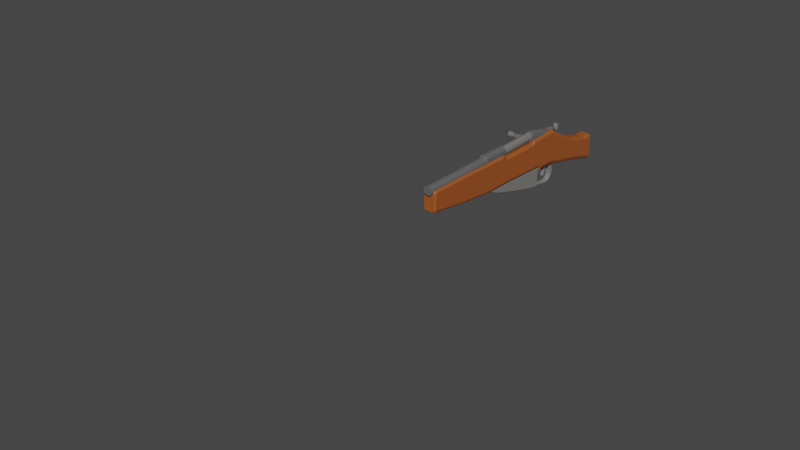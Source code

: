 # Source: MosinCutDown.blend  (saved by Blender 2.92.15; exported with 4.5.12 LTS)
import bpy
from mathutils import Matrix  # noqa: F401  (used for matrix-valued properties, if any)

bpy.ops.wm.read_factory_settings(use_empty=True)
scene = bpy.context.scene
scene.name = 'Scene'

# ---- collections
col_collection = bpy.data.collections.new('Collection'); scene.collection.children.link(col_collection)

# ---- materials (node trees are filled in below, after node groups)
mat_stock = bpy.data.materials.new('Stock')
mat_stock.use_transparent_shadow = False
mat_gaurd_and__magazine = bpy.data.materials.new('Gaurd and  Magazine')
mat_gaurd_and__magazine.use_transparent_shadow = False
mat_barrel = bpy.data.materials.new('Barrel')
mat_barrel.use_transparent_shadow = False
mat_material = bpy.data.materials.new('Material')
mat_material.use_transparent_shadow = False
mat_material_002 = bpy.data.materials.new('Material.002')
mat_material_002.use_transparent_shadow = False

# ---- material node trees
mat_stock.use_nodes = True; mat_stock.node_tree.nodes.clear()
_N = mat_stock.node_tree.nodes; _L = mat_stock.node_tree.links
n0 = _N.new('ShaderNodeBsdfPrincipled'); n0.name = 'Principled BSDF'; n0.location = (10, 300)
n0.distribution = 'GGX'
n0.subsurface_method = 'BURLEY'
n0.inputs[0].default_value = (0.3613, 0.09084, 0.01764, 1.0)
n0.inputs[3].default_value = 1.45
n0.inputs[27].default_value = (0.0, 0.0, 0.0, 1.0)
n0.inputs[28].default_value = 1.0
n1 = _N.new('ShaderNodeOutputMaterial'); n1.name = 'Material Output'; n1.location = (300, 300)
_L.new(n0.outputs[0], n1.inputs[0])
n1.is_active_output = True
mat_gaurd_and__magazine.use_nodes = True; mat_gaurd_and__magazine.node_tree.nodes.clear()
_N = mat_gaurd_and__magazine.node_tree.nodes; _L = mat_gaurd_and__magazine.node_tree.links
n0 = _N.new('ShaderNodeBsdfPrincipled'); n0.name = 'Principled BSDF'; n0.location = (10, 300)
n0.distribution = 'GGX'
n0.subsurface_method = 'BURLEY'
n0.inputs[0].default_value = (0.2159, 0.2086, 0.1912, 1.0)
n0.inputs[3].default_value = 1.45
n0.inputs[27].default_value = (0.0, 0.0, 0.0, 1.0)
n0.inputs[28].default_value = 1.0
n1 = _N.new('ShaderNodeOutputMaterial'); n1.name = 'Material Output'; n1.location = (300, 300)
_L.new(n0.outputs[0], n1.inputs[0])
n1.is_active_output = True
mat_barrel.use_nodes = True; mat_barrel.node_tree.nodes.clear()
_N = mat_barrel.node_tree.nodes; _L = mat_barrel.node_tree.links
n0 = _N.new('ShaderNodeBsdfPrincipled'); n0.name = 'Principled BSDF'; n0.location = (10, 300)
n0.distribution = 'GGX'
n0.subsurface_method = 'BURLEY'
n0.inputs[0].default_value = (0.1193, 0.1193, 0.1193, 1.0)
n0.inputs[3].default_value = 1.45
n0.inputs[27].default_value = (0.0, 0.0, 0.0, 1.0)
n0.inputs[28].default_value = 1.0
n1 = _N.new('ShaderNodeOutputMaterial'); n1.name = 'Material Output'; n1.location = (300, 300)
_L.new(n0.outputs[0], n1.inputs[0])
n1.is_active_output = True
mat_material.use_nodes = True; mat_material.node_tree.nodes.clear()
_N = mat_material.node_tree.nodes; _L = mat_material.node_tree.links
n0 = _N.new('ShaderNodeBsdfPrincipled'); n0.name = 'Principled BSDF'; n0.location = (10, 300)
n0.distribution = 'GGX'
n0.subsurface_method = 'BURLEY'
n0.inputs[0].default_value = (0.1845, 0.1811, 0.1682, 1.0)
n0.inputs[3].default_value = 1.45
n0.inputs[27].default_value = (0.0, 0.0, 0.0, 1.0)
n0.inputs[28].default_value = 1.0
n1 = _N.new('ShaderNodeOutputMaterial'); n1.name = 'Material Output'; n1.location = (300, 300)
_L.new(n0.outputs[0], n1.inputs[0])
n1.is_active_output = True
mat_material_002.use_nodes = True; mat_material_002.node_tree.nodes.clear()
_N = mat_material_002.node_tree.nodes; _L = mat_material_002.node_tree.links
n0 = _N.new('ShaderNodeBsdfPrincipled'); n0.name = 'Principled BSDF'; n0.location = (10, 300)
n0.distribution = 'GGX'
n0.subsurface_method = 'BURLEY'
n0.inputs[0].default_value = (0.1878, 0.1963, 0.2122, 1.0)
n0.inputs[3].default_value = 1.45
n0.inputs[27].default_value = (0.0, 0.0, 0.0, 1.0)
n0.inputs[28].default_value = 1.0
n1 = _N.new('ShaderNodeOutputMaterial'); n1.name = 'Material Output'; n1.location = (300, 300)
_L.new(n0.outputs[0], n1.inputs[0])
n1.is_active_output = True

# ---- world
world_world = bpy.data.worlds.new('World'); scene.world = world_world
world_world.use_nodes = True; world_world.node_tree.nodes.clear()
_N = world_world.node_tree.nodes; _L = world_world.node_tree.links
n0 = _N.new('ShaderNodeOutputWorld'); n0.name = 'World Output'; n0.location = (300, 300)
n1 = _N.new('ShaderNodeBackground'); n1.name = 'Background'; n1.location = (10, 300)
n1.inputs[0].default_value = (0.05088, 0.05088, 0.05088, 1.0)
_L.new(n1.outputs[0], n0.inputs[0])
n0.is_active_output = True
world_world.color = (0.05088, 0.05088, 0.05088)
world_world.use_sun_shadow = False
world_world.sun_shadow_jitter_overblur = 0.0

# ---- meshes
me_plane = bpy.data.meshes.new('Plane')
me_plane.from_pydata([(0.1711, 0.7839, 0.0), (-0.1126, 0.6055, 0.0), (-0.1126, 0.7839, 0.0), (-0.3281, 0.5825, 0.0), (-0.3281, 0.7786, 0.0), (-0.4902, 0.5814, 0.0), (-0.4902, 0.7778, 0.0), (-0.5251, 0.5814, 0.0), (-0.5251, 0.758, 0.0), (-0.8068, 0.5701, 0.0), (-0.8105, 0.758, 0.0), (-0.8315, 0.5689, 0.0), (-0.8315, 0.7733, 0.0), (-0.8913, 0.5659, 0.0), (-0.8913, 0.7733, 0.0), (-0.895, 0.5489, 0.0), (-0.925, 0.7733, 0.0), (-1.023, 0.5433, 0.0), (-1.032, 0.7733, 0.0), (-1.072, 0.5335, 0.0), (-1.066, 0.7529, 0.0), (-1.118, 0.5188, 0.0), (-1.118, 0.7242, 0.0), (-1.178, 0.5076, 0.0), (-1.178, 0.6941, 0.0), (-1.26, 0.4898, 0.0), (-1.26, 0.6518, 0.0), (-1.338, 0.4714, 0.0), (-1.338, 0.6297, 0.0), (-1.419, 0.4481, 0.0), (-1.419, 0.6051, 0.0), (-1.488, 0.426, 0.0), (-1.488, 0.6051, 0.0), (-1.043, 0.5143, 0.0), (-1.076, 0.5078, 0.0), (-1.053, 0.4895, 0.0), (-1.086, 0.483, 0.0), (-1.053, 0.458, 0.0), (-1.079, 0.4527, 0.0), (-1.048, 0.4399, 0.0), (-1.057, 0.4246, 0.0), (-1.021, 0.4281, 0.0), (-1.023, 0.4152, 0.0), (-0.9899, 0.4277, 0.0), (-0.9876, 0.4165, 0.0), (-0.9536, 0.4339, 0.0), (-0.9512, 0.422, 0.0), (-0.9195, 0.4437, 0.0), (-0.9166, 0.4294, 0.0), (-0.8946, 0.4549, 0.0), (-0.8846, 0.4369, 0.0), (-0.8847, 0.47, 0.0), (-0.842, 0.4384, 0.0), (-0.8862, 0.5294, 0.0), (-0.8847, 0.5007, 0.0), (-0.8903, 0.5424, 0.0), (-0.781, 0.4529, 0.0), (-0.6897, 0.4756, 0.0), (-0.602, 0.4994, 0.0), (-0.5247, 0.5214, 0.0), (-0.4814, 0.5343, 0.0), (-0.4289, 0.553, 0.0), (-0.1114, 0.811, 0.0), (-0.3762, 0.7784, 0.0), (-0.3695, 0.5822, 0.0), (-0.7143, 0.758, 0.0), (-0.7143, 0.5738, 0.0), (-0.6118, 0.5779, 0.0), (-0.6118, 0.758, 0.0), (-0.4332, 0.7781, 0.0), (-0.4299, 0.5818, 0.0), (-0.3292, 0.813, 0.0), (-0.333, 0.8232, 0.0), (-0.377, 0.8232, 0.0), (-0.4347, 0.8227, 0.0), (-0.491, 0.8232, 0.0), (-0.8116, 0.8247, 0.0), (-0.8482, 0.8221, 0.0), (-0.5242, 0.8232, 0.0), (-0.9488, 0.7985, 0.0), (2.246, 0.7362, 0.0), (-0.5251, 0.5814, 0.03082), (-0.4902, 0.5814, 0.03082), (-0.6118, 0.5779, 0.03082), (-0.8315, 0.5689, 0.03082), (-0.8068, 0.5701, 0.03082), (-0.8913, 0.5659, 0.03082), (-0.895, 0.5489, 0.03082), (-0.8847, 0.47, 0.03082), (-0.8862, 0.5294, 0.03082), (-0.8903, 0.5424, 0.03082), (-0.8847, 0.5007, 0.03082), (-0.4299, 0.5818, 0.03082), (-0.7143, 0.5738, 0.03082), (-0.1126, 0.7767, 0.0284), (-0.3281, 0.7786, 0.02911), (-0.4332, 0.7781, 0.02911), (-0.4902, 0.7778, 0.02911), (-0.5251, 0.7536, 0.02911), (-0.8105, 0.7536, 0.02821), (-0.8315, 0.7733, 0.02821), (-0.8913, 0.7733, 0.02821), (-0.925, 0.7733, 0.02821), (-0.3762, 0.7784, 0.02911), (0.1866, 0.811, 0.0), (0.1852, 0.7767, 0.0284), (-0.1125, 0.786, 0.02911), (-0.1118, 0.801, 0.02343), (-0.3288, 0.8029, 0.02342), (-0.3284, 0.7877, 0.02911), (-0.3338, 0.8005, 0.02911), (-0.3333, 0.8141, 0.02342), (-0.3768, 0.8141, 0.02344), (-0.3766, 0.8005, 0.02911), (-0.4344, 0.8136, 0.02345), (-0.434, 0.8, 0.02911), (-0.4908, 0.8141, 0.02345), (-0.4906, 0.8005, 0.02911), (-0.5245, 0.8005, 0.02911), (-0.5243, 0.8141, 0.02345), (0.1864, 0.801, 0.02343), (0.1868, 0.7861, 0.02911), (-0.1116, 0.8061, 0.01878), (-0.1114, 0.811, 0.008242), (-0.3292, 0.813, 0.008242), (-0.329, 0.8081, 0.01878), (-0.333, 0.8232, 0.008242), (-0.3332, 0.8188, 0.01878), (-0.377, 0.8232, 0.008242), (-0.3769, 0.8188, 0.01877), (-0.4347, 0.8227, 0.008242), (-0.4346, 0.8183, 0.01876), (-0.491, 0.8232, 0.008242), (-0.4909, 0.8188, 0.01876), (-0.5243, 0.8188, 0.01876), (-0.5242, 0.8232, 0.008242), (0.1866, 0.811, 0.008242), (0.1866, 0.8061, 0.01878), (-1.001, 0.7733, 0.02016), (-1.022, 0.7733, 0.01429), (-1.032, 0.7733, 0.00696), (-0.8116, 0.8247, 0.00696), (-0.8116, 0.8216, 0.01429), (-0.8115, 0.8158, 0.02017), (-0.8482, 0.8221, 0.00696), (-0.8487, 0.819, 0.01429), (-0.8496, 0.813, 0.02017), (-0.9488, 0.7985, 0.00696), (-0.9464, 0.7959, 0.01429), (-0.9417, 0.791, 0.02017), (-0.8846, 0.4369, 0.02589), (-0.8819, 0.4421, 0.03082), (-0.8946, 0.4549, 0.02589), (-0.8916, 0.4596, 0.03082), (-0.8416, 0.4435, 0.03082), (-0.842, 0.4384, 0.02589), (-0.781, 0.4529, 0.02589), (-0.782, 0.4577, 0.03082), (-0.6897, 0.4756, 0.02589), (-0.6909, 0.4804, 0.03082), (-0.602, 0.4994, 0.02589), (-0.6027, 0.5044, 0.03082), (-0.5247, 0.5214, 0.02589), (-0.5247, 0.5266, 0.03082), (-0.4814, 0.5343, 0.02589), (-0.4823, 0.5392, 0.03082), (-0.4289, 0.553, 0.02589), (-0.4291, 0.5581, 0.03082), (-0.3804, 0.5821, 0.03082), (-0.3695, 0.5822, 0.02589), (-1.027, 0.5425, 0.01616), (-1.023, 0.5433, 0.01186), (-1.047, 0.5135, 0.01616), (-1.043, 0.5143, 0.01186), (-1.057, 0.4887, 0.01616), (-1.053, 0.4895, 0.01186), (-1.057, 0.4572, 0.01616), (-1.053, 0.458, 0.01186), (-1.05, 0.4358, 0.01616), (-1.048, 0.4399, 0.01186), (-1.022, 0.4233, 0.01616), (-1.021, 0.4281, 0.01186), (-0.9889, 0.423, 0.01616), (-0.9899, 0.4277, 0.01186), (-0.9527, 0.4292, 0.01616), (-0.9536, 0.4339, 0.01186), (-0.9185, 0.4391, 0.01616), (-0.9195, 0.4437, 0.01186), (-0.8946, 0.4549, 0.01186), (-0.8924, 0.4509, 0.01616), (-1.069, 0.5341, 0.01616), (-1.073, 0.5084, 0.01616), (-1.083, 0.4835, 0.01616), (-1.076, 0.4533, 0.01616), (-1.056, 0.427, 0.01616), (-1.023, 0.4178, 0.01616), (-0.9881, 0.4192, 0.01616), (-0.9518, 0.4246, 0.01616), (-0.9171, 0.432, 0.01616), (-0.886, 0.4394, 0.01616), (-1.072, 0.5335, 0.0121), (-1.071, 0.5337, 0.01447), (-1.076, 0.5078, 0.0121), (-1.075, 0.508, 0.01447), (-1.086, 0.483, 0.0121), (-1.085, 0.4832, 0.01447), (-1.079, 0.4527, 0.0121), (-1.078, 0.4529, 0.01447), (-1.057, 0.4246, 0.0121), (-1.057, 0.4255, 0.01447), (-1.023, 0.4152, 0.0121), (-1.023, 0.4161, 0.01447), (-0.9876, 0.4165, 0.0121), (-0.9878, 0.4175, 0.01447), (-0.9512, 0.422, 0.0121), (-0.9514, 0.423, 0.01447), (-0.9166, 0.4294, 0.0121), (-0.9168, 0.4303, 0.01447), (-0.8851, 0.4378, 0.01447), (-0.8846, 0.4369, 0.0121), (-0.4902, 0.5814, 0.0291), (-0.5251, 0.5814, 0.0291), (-0.8068, 0.5701, 0.0291), (-0.6118, 0.5779, 0.0291), (-0.8315, 0.5689, 0.0291), (-0.8913, 0.5659, 0.0291), (-0.8944, 0.5515, 0.04378), (-0.4299, 0.5818, 0.0291), (-0.7143, 0.5738, 0.0291), (-0.1126, 0.6107, 0.03425), (-0.1126, 0.6055, 0.02182), (-0.3281, 0.5877, 0.03425), (-0.3281, 0.5825, 0.02182), (-0.3695, 0.5822, 0.02182), (-0.3697, 0.5874, 0.03425), (-0.3768, 0.5822, 0.0291), (-0.1126, 0.6261, 0.04378), (-0.1126, 0.6162, 0.03971), (-0.3281, 0.6031, 0.04378), (-0.3281, 0.5932, 0.03971), (-0.4902, 0.592, 0.03971), (-0.4902, 0.6019, 0.04378), (-0.3702, 0.6027, 0.04378), (-0.3699, 0.5928, 0.03971), (-0.5251, 0.6019, 0.04378), (-0.5251, 0.592, 0.03971), (-0.807, 0.5808, 0.03971), (-0.8072, 0.5906, 0.04378), (-0.6118, 0.5984, 0.04378), (-0.6118, 0.5885, 0.03971), (-0.8315, 0.5894, 0.04378), (-0.8315, 0.5796, 0.03971), (-0.8913, 0.5765, 0.03971), (-0.8913, 0.5864, 0.04378), (-0.8919, 0.5749, 0.04378), (-0.4302, 0.6023, 0.04378), (-0.43, 0.5924, 0.03971), (-0.7143, 0.5845, 0.03971), (-0.7143, 0.5943, 0.04378), (-0.1126, 0.7839, 0.03308), (-0.1126, 0.7725, 0.04378), (-0.3281, 0.7786, 0.03308), (-0.3281, 0.7673, 0.04378), (-0.4902, 0.7778, 0.03308), (-0.4902, 0.7664, 0.04378), (-0.433, 0.7667, 0.04378), (-0.4332, 0.7781, 0.03308), (-0.5251, 0.7421, 0.04378), (-0.5251, 0.758, 0.03308), (-0.3762, 0.7784, 0.03308), (-0.3758, 0.7671, 0.04378), (-0.8102, 0.7422, 0.04378), (-0.8105, 0.758, 0.03236), (-0.8188, 0.7614, 0.04378), (-0.7143, 0.7422, 0.04378), (-0.7143, 0.758, 0.03236), (-0.6118, 0.7422, 0.04378), (-0.6118, 0.758, 0.03236), (-0.5251, 0.758, 0.03308), (-0.5251, 0.7422, 0.04378), (-0.8231, 0.7654, 0.04378), (-0.8315, 0.7733, 0.02444), (-0.8315, 0.7676, 0.03777), (-0.8275, 0.7695, 0.03777), (-0.8913, 0.7733, 0.02444), (-0.8913, 0.7676, 0.03777), (-0.925, 0.7733, 0.02444), (-0.9242, 0.7676, 0.03777), (-1.032, 0.7733, 0.02444), (-1.032, 0.7676, 0.03777), (-1.066, 0.7529, 0.02444), (-1.066, 0.7468, 0.03777), (-1.118, 0.7242, 0.02444), (-1.118, 0.7183, 0.03777), (-1.178, 0.6941, 0.02444), (-1.178, 0.6882, 0.03777), (-1.26, 0.6518, 0.02444), (-1.26, 0.6459, 0.03777), (-1.338, 0.6297, 0.02444), (-1.338, 0.6238, 0.03777), (-1.419, 0.6051, 0.02444), (-1.419, 0.5993, 0.03777), (-1.488, 0.6051, 0.02444), (-1.488, 0.5994, 0.03777), (-0.8315, 0.7647, 0.04062), (-0.8315, 0.7568, 0.04378), (-0.8275, 0.7633, 0.04378), (-0.8913, 0.7647, 0.04062), (-0.8913, 0.7568, 0.04378), (-0.9238, 0.7647, 0.04062), (-0.9228, 0.7567, 0.04378), (-1.032, 0.7646, 0.04062), (-1.032, 0.7566, 0.04378), (-1.066, 0.7437, 0.04062), (-1.067, 0.7354, 0.04378), (-1.118, 0.7152, 0.04062), (-1.118, 0.707, 0.04378), (-1.178, 0.6851, 0.04062), (-1.178, 0.6769, 0.04378), (-1.26, 0.6428, 0.04062), (-1.26, 0.6347, 0.04378), (-1.338, 0.6208, 0.04062), (-1.338, 0.6128, 0.04378), (-1.419, 0.5964, 0.04062), (-1.419, 0.5883, 0.04378), (-1.488, 0.5964, 0.04062), (-1.488, 0.5884, 0.04378), (-0.9899, 0.7733, 0.02343), (-0.8114, 0.8129, 0.02332), (-0.8501, 0.8101, 0.02331), (-0.9394, 0.7885, 0.02343), (-0.9301, 0.7733, 0.02821), (-0.9705, 0.7733, 0.02583), (-0.8113, 0.8074, 0.02576), (-0.8112, 0.7959, 0.02821), (-0.8502, 0.8046, 0.02576), (-0.8499, 0.7931, 0.02821), (-0.9351, 0.7839, 0.02583), (-0.9261, 0.7745, 0.02821), (-0.895, 0.5489, 0.02949), (-0.8944, 0.5515, 0.04378), (-1.023, 0.5433, 0.02949), (-1.072, 0.5335, 0.02949), (-1.118, 0.5188, 0.02949), (-1.178, 0.5076, 0.02949), (-1.26, 0.4898, 0.02949), (-1.338, 0.4714, 0.02949), (-1.419, 0.4481, 0.02949), (-1.488, 0.426, 0.02949), (-0.8984, 0.574, 0.04378), (-0.896, 0.556, 0.03646), (-0.8948, 0.5533, 0.04378), (-1.024, 0.5685, 0.04378), (-1.023, 0.5504, 0.03646), (-1.071, 0.5592, 0.04378), (-1.072, 0.5408, 0.03646), (-1.118, 0.5442, 0.04378), (-1.118, 0.526, 0.03646), (-1.178, 0.5332, 0.04378), (-1.178, 0.5148, 0.03646), (-1.26, 0.5155, 0.04378), (-1.26, 0.4971, 0.03646), (-1.338, 0.4972, 0.04378), (-1.338, 0.4787, 0.03646), (-1.419, 0.474, 0.04378), (-1.419, 0.4554, 0.03646), (-1.488, 0.4521, 0.04378), (-1.488, 0.4334, 0.03646), (2.016, 0.7599, 0.01305), (2.016, 0.8156, 0.01425), (2.172, 0.856, 0.000333), (2.202, 0.855, 0.0003538), (-0.1126, 0.7683, 0.02531), (0.1852, 0.7683, 0.02531), (-0.1126, 0.7598, 0.0193), (0.1852, 0.7598, 0.0193), (-0.1126, 0.7561, 0.007973), (0.1852, 0.7561, 0.007973), (-0.1125, 0.7558, 9.203e-06), (0.1853, 0.7558, 9.203e-06), (-0.3286, 0.7953, 0.02627), (-0.1121, 0.7935, 0.02744), (-0.3336, 0.8073, 0.02627), (-0.3767, 0.8073, 0.02627), (-0.4342, 0.8068, 0.02628), (-0.4907, 0.8073, 0.02628), (-0.5244, 0.8073, 0.02628), (0.1866, 0.7936, 0.02744), (0.1672, 0.6468, 0.0), (0.1622, 0.644, -2.842e-14), (0.1672, 0.6516, 0.03308), (0.1622, 0.6492, 0.03425), (0.1622, 0.644, 0.02182), (0.1672, 0.6468, 0.02141), (0.1673, 0.6657, 0.04172), (0.1622, 0.6646, 0.04378), (0.1622, 0.6547, 0.03971), (0.1673, 0.6565, 0.03796), (0.1622, 0.7723, 0.04378), (0.1673, 0.7715, 0.04172), (0.1622, 0.7839, 0.03308), (0.1673, 0.7839, 0.03026), (0.1711, 0.6536, 0.0), (0.1694, 0.6493, 0.0), (0.1711, 0.6575, 0.02949), (0.1694, 0.6538, 0.03184), (0.1694, 0.6493, 0.02097), (0.1711, 0.6536, 0.02015), (0.1711, 0.6675, 0.03542), (0.1694, 0.6664, 0.03957), (0.1694, 0.6581, 0.03612), (0.1711, 0.6606, 0.03261), (0.1694, 0.7707, 0.03957), (0.1711, 0.7691, 0.03542), (0.1694, 0.7839, 0.02735), (0.1711, 0.7839, 0.0217)], [], [(241, 264, 267, 244), (344, 343, 357, 359), (129, 131, 114, 112), (16, 14, 101, 102), (255, 265, 264, 241), (25, 23, 344, 345), (236, 260, 262, 238), (343, 342, 355, 357), (231, 229, 237, 239), (242, 270, 265, 255), (291, 293, 315, 313), (267, 268, 278, 279), (342, 341, 353, 355), (0, 2, 259, 400, 401, 414, 415), (225, 224, 251, 252), (289, 291, 313, 311), (174, 192, 193, 176), (207, 209, 194, 193), (50, 49, 188, 189, 199, 218, 219), (178, 194, 195, 180), (213, 215, 197, 196), (211, 213, 196, 195), (182, 196, 197, 184), (172, 191, 192, 174), (217, 218, 199, 198), (228, 223, 249, 257), (81, 83, 161, 163), (64, 70, 92, 168, 169), (52, 56, 156, 155), (11, 13, 86, 84), (161, 83, 93, 159), (85, 84, 154, 157), (67, 66, 93, 83), (159, 93, 85, 157), (6, 69, 96, 97), (14, 12, 100, 101), (4, 2, 94, 95), (12, 10, 99, 100), (145, 148, 149, 146), (2, 4, 261, 259), (220, 227, 256, 240), (234, 231, 239, 243), (5, 70, 227, 220), (7, 5, 220, 221), (9, 66, 228, 222), (66, 67, 223, 228), (13, 11, 224, 225), (23, 21, 343, 344), (27, 25, 345, 346), (293, 295, 317, 315), (29, 27, 346, 347), (31, 29, 347, 348), (223, 221, 245, 249), (225, 252, 254, 226), (67, 7, 221, 223), (222, 228, 257, 246), (295, 297, 319, 317), (244, 267, 279, 276, 248), (345, 344, 359, 361), (63, 69, 266, 269), (297, 299, 321, 319), (6, 8, 268, 263), (346, 345, 361, 363), (287, 289, 311, 309), (299, 301, 323, 321), (11, 9, 222, 224), (347, 346, 363, 365), (285, 287, 309, 307), (238, 262, 270, 242), (301, 303, 325, 323), (248, 276, 274, 258), (227, 235, 234, 243, 256), (348, 347, 365, 367), (282, 285, 307, 304), (17, 15, 339, 341), (21, 19, 342, 343), (8, 68, 277, 278, 268), (33, 17, 171, 173), (35, 33, 173, 175), (37, 35, 175, 177), (39, 37, 177, 179), (43, 41, 181, 183), (45, 43, 183, 185), (47, 45, 185, 187), (49, 47, 187, 188), (184, 197, 198, 186), (205, 207, 193, 192), (215, 217, 198, 197), (203, 205, 192, 191), (180, 195, 196, 182), (41, 39, 179, 181), (176, 193, 194, 178), (186, 198, 199, 189), (209, 211, 195, 194), (60, 61, 166, 164), (92, 167, 168), (61, 64, 169, 166), (59, 60, 164, 162), (58, 59, 162, 160), (57, 58, 160, 158), (56, 57, 158, 156), (50, 52, 155, 150), (51, 49, 152, 153, 88), (7, 67, 83, 81), (82, 81, 163, 165), (55, 53, 89, 90), (167, 92, 82, 165), (70, 5, 82, 92), (13, 15, 87, 86), (53, 54, 91, 89), (9, 11, 84, 85), (84, 86, 87, 90, 89, 91, 88, 153, 151, 154), (54, 51, 88, 91), (66, 9, 85, 93), (15, 55, 90, 87), (5, 7, 81, 82), (62, 123, 136, 104), (78, 8, 98, 118, 386, 119, 134, 135), (133, 134, 119, 116), (127, 129, 112, 111), (337, 335, 329, 330), (142, 145, 146, 143), (131, 133, 116, 114), (8, 6, 97, 98), (74, 75, 132, 130), (79, 18, 140, 147), (75, 78, 135, 132), (69, 63, 103, 96), (330, 329, 146, 149), (125, 127, 111, 108), (63, 4, 95, 103), (71, 72, 126, 124), (72, 73, 128, 126), (95, 94, 106, 109), (113, 103, 95, 109, 110), (73, 74, 130, 128), (115, 96, 103, 113), (97, 96, 115, 117), (117, 118, 98, 97), (106, 94, 105, 121), (107, 120, 137, 122), (380, 381, 107, 108), (382, 380, 108, 111), (383, 382, 111, 112), (384, 383, 112, 114), (385, 384, 114, 116), (386, 385, 116, 119), (381, 387, 120, 107), (122, 125, 108, 107), (123, 124, 125, 122), (124, 126, 127, 125), (126, 128, 129, 127), (128, 130, 131, 129), (130, 132, 133, 131), (132, 135, 134, 133), (136, 123, 122, 137), (62, 71, 124, 123), (76, 77, 144, 141), (77, 79, 147, 144), (329, 328, 143, 146), (138, 149, 148, 139), (141, 144, 145, 142), (336, 100, 99, 334), (144, 147, 148, 145), (336, 101, 100), (335, 333, 328, 329), (147, 140, 139, 148), (327, 330, 149, 138), (151, 153, 152, 150), (155, 156, 157, 154), (150, 155, 154, 151), (156, 158, 159, 157), (158, 160, 161, 159), (160, 162, 163, 161), (162, 164, 165, 163), (164, 166, 167, 165), (166, 169, 168, 167), (49, 50, 150, 152), (173, 171, 170, 172), (175, 173, 172, 174), (177, 175, 174, 176), (179, 177, 176, 178), (181, 179, 178, 180), (183, 181, 180, 182), (185, 183, 182, 184), (187, 185, 184, 186), (188, 187, 186, 189), (17, 19, 200, 201, 190, 170, 171), (19, 34, 202, 200), (34, 36, 204, 202), (36, 38, 206, 204), (38, 40, 208, 206), (40, 42, 210, 208), (42, 44, 212, 210), (44, 46, 214, 212), (46, 48, 216, 214), (48, 50, 219, 216), (170, 190, 191, 172), (200, 202, 203, 201), (202, 204, 205, 203), (204, 206, 207, 205), (206, 208, 209, 207), (208, 210, 211, 209), (210, 212, 213, 211), (212, 214, 215, 213), (214, 216, 217, 215), (216, 219, 218, 217), (201, 203, 191, 190), (4, 63, 269, 261), (19, 17, 341, 342), (390, 393, 406, 405), (3, 1, 230, 232), (64, 3, 232, 233), (69, 6, 263, 266), (65, 10, 272, 275), (10, 12, 281, 283, 280, 273, 272), (70, 64, 233, 235, 227), (224, 222, 246, 251), (68, 65, 275, 277), (221, 220, 240, 245), (233, 234, 235), (230, 392, 391, 229), (232, 230, 229, 231), (233, 232, 231, 234), (252, 253, 254), (395, 236, 237, 396), (236, 238, 239, 237), (238, 242, 243, 239), (241, 244, 245, 240), (244, 248, 249, 245), (247, 250, 251, 246), (250, 253, 252, 251), (242, 255, 256, 243), (258, 247, 246, 257), (248, 258, 257, 249), (255, 241, 240, 256), (259, 261, 262, 260), (266, 263, 264, 265), (263, 268, 267, 264), (261, 269, 270, 262), (269, 266, 265, 270), (271, 272, 273), (275, 272, 271, 274), (277, 275, 274, 276), (276, 279, 278, 277), (258, 274, 271, 247), (226, 254, 253, 308, 310, 349, 351, 340), (12, 14, 284, 281), (14, 16, 286, 284), (16, 18, 288, 286), (18, 20, 290, 288), (20, 22, 292, 290), (22, 24, 294, 292), (24, 26, 296, 294), (26, 28, 298, 296), (28, 30, 300, 298), (30, 32, 302, 300), (247, 271, 273, 280, 306, 305, 250), (281, 282, 283), (281, 284, 285, 282), (284, 286, 287, 285), (286, 288, 289, 287), (288, 290, 291, 289), (290, 292, 293, 291), (292, 294, 295, 293), (294, 296, 297, 295), (296, 298, 299, 297), (298, 300, 301, 299), (300, 302, 303, 301), (250, 305, 308, 253), (304, 305, 306), (308, 305, 304, 307), (310, 308, 307, 309), (312, 310, 309, 311), (314, 312, 311, 313), (316, 314, 313, 315), (318, 316, 315, 317), (320, 318, 317, 319), (322, 320, 319, 321), (324, 322, 321, 323), (326, 324, 323, 325), (283, 282, 304, 306, 280), (10, 76, 141, 142, 143, 328, 333, 334, 99), (338, 102, 101, 336), (338, 331, 102), (332, 337, 330, 327), (336, 334, 333, 335), (338, 336, 335, 337), (331, 338, 337, 332), (18, 16, 102, 331, 332, 327, 138, 139, 140), (341, 339, 350, 353), (349, 310, 312, 352), (352, 312, 314, 354), (354, 314, 316, 356), (356, 316, 318, 358), (358, 318, 320, 360), (360, 320, 322, 362), (362, 322, 324, 364), (364, 324, 326, 366), (15, 13, 225, 226, 340, 339), (349, 350, 351), (349, 352, 353, 350), (352, 354, 355, 353), (354, 356, 357, 355), (356, 358, 359, 357), (358, 360, 361, 359), (360, 362, 363, 361), (362, 364, 365, 363), (364, 366, 367, 365), (31, 348, 367, 366, 326, 325, 303, 302, 32), (351, 350, 339, 340), (412, 414, 401, 399), (105, 94, 372, 373), (373, 372, 374, 375), (375, 374, 376, 377), (377, 376, 378, 379), (106, 121, 387, 381), (118, 117, 385, 386), (117, 115, 384, 385), (115, 113, 383, 384), (113, 110, 382, 383), (110, 109, 380, 382), (109, 106, 381, 380), (387, 121, 105, 373, 375, 377, 379, 104, 136, 137, 120), (229, 391, 396, 237), (394, 397, 410, 409), (395, 398, 260, 236), (397, 390, 405, 410), (400, 259, 260, 398), (399, 394, 409, 412), (407, 402, 0, 415, 413, 408, 411, 404), (391, 392, 393, 390), (392, 389, 388, 393), (395, 396, 397, 394), (396, 391, 390, 397), (400, 398, 399, 401), (398, 395, 394, 399), (1, 389, 392, 230), (407, 404, 405, 406), (402, 407, 406, 403), (411, 408, 409, 410), (404, 411, 410, 405), (413, 415, 414, 412), (408, 413, 412, 409), (393, 388, 403, 406)])
me_plane.polygons.foreach_set('material_index', [0, 0, 2, 0, 0, 0, 0, 0, 0, 0, 0, 0, 0, 0, 0, 0, 1, 1, 0, 1, 1, 1, 1, 1, 1, 0, 1, 0, 1, 0, 1, 1, 0, 1, 0, 0, 0, 0, 2, 0, 0, 0, 0, 0, 0, 0, 0, 0, 0, 0, 0, 0, 0, 0, 0, 0, 0, 0, 0, 0, 0, 0, 0, 0, 0, 0, 0, 0, 0, 0, 0, 0, 0, 0, 0, 0, 0, 1, 1, 1, 1, 1, 1, 1, 1, 1, 1, 1, 1, 1, 1, 1, 1, 1, 1, 1, 1, 1, 1, 1, 1, 1, 1, 0, 1, 1, 1, 0, 0, 1, 0, 1, 1, 0, 1, 0, 2, 2, 2, 2, 2, 2, 2, 2, 2, 2, 2, 0, 2, 2, 0, 2, 2, 2, 2, 2, 2, 2, 2, 2, 2, 2, 2, 2, 2, 2, 2, 2, 2, 2, 2, 2, 2, 2, 2, 2, 2, 2, 2, 2, 2, 2, 2, 2, 2, 2, 2, 2, 1, 1, 1, 1, 1, 1, 1, 1, 1, 1, 1, 1, 1, 1, 1, 1, 1, 1, 1, 0, 1, 1, 1, 1, 1, 1, 1, 1, 1, 1, 1, 1, 1, 1, 1, 1, 1, 1, 1, 1, 0, 0, 0, 0, 0, 0, 0, 0, 0, 0, 0, 0, 0, 0, 0, 0, 0, 0, 0, 0, 0, 0, 0, 0, 0, 0, 0, 0, 0, 0, 0, 0, 0, 0, 0, 0, 0, 0, 0, 0, 0, 0, 0, 0, 0, 0, 0, 0, 0, 0, 0, 0, 0, 0, 0, 0, 0, 0, 0, 0, 0, 0, 0, 0, 0, 0, 0, 0, 0, 0, 0, 0, 0, 0, 2, 2, 2, 2, 2, 2, 2, 0, 0, 0, 0, 0, 0, 0, 0, 0, 0, 0, 0, 0, 0, 0, 0, 0, 0, 0, 0, 0, 0, 0, 2, 2, 2, 2, 2, 2, 2, 2, 2, 2, 2, 2, 0, 0, 0, 0, 0, 0, 0, 0, 0, 0, 0, 0, 0, 0, 0, 0, 0, 0, 0, 0, 0])
_uv = me_plane.uv_layers.new(name='UVMap')
_uv.uv.foreach_set('vector', [0.0, 0.1044, 0.0, 0.942, 0.0, 0.9335, 0.0, 0.119, 0.0, 0.0, 0.0, 0.0, 0.0, 0.03505, 0.0, 0.03871, 0.0, 0.09793, 0.0, 0.0982, 0.0, 0.2032, 0.0, 0.2022, 0.0, 1.0, 0.0, 1.0, 0.0, 1.0, 0.0, 1.0, 0.0, 0.1044, 0.0, 0.9423, 0.0, 0.942, 0.0, 0.1044, 0.0, 0.0, 0.0, 0.0, 0.0, 0.0, 0.0, 0.0, 0.0, 0.1151, 0.0, 0.9358, 0.0, 0.9421, 0.0, 0.1047, 0.0, 0.0, 0.0, 0.0, 0.0, 0.03304, 0.0, 0.03505, 0.0, 0.02636, 0.0, 0.02899, 0.0, 0.05972, 0.0, 0.05429, 0.0, 0.1045, 0.0, 0.9423, 0.0, 0.9423, 0.0, 0.1044, 0.0, 0.0, 0.0, 0.0, 0.0, 0.0, 0.0, 0.0, 0.0, 1.0, 0.0, 1.0, 0.0, 1.0, 0.0, 1.0, 0.0, 0.0, 0.0, 0.0, 0.0, 0.03101, 0.0, 0.03304, 0.0, 1.0, 0.0, 1.0, 0.0, 1.0, 0.0, 1.0, 0.0, 1.0, 0.0, 1.0, 0.0, 1.0, 0.0, 0.0, 0.0, 0.0, 0.0, 0.05199, 0.0, 0.05122, 0.0, 0.0, 0.0, 0.0, 0.0, 0.0, 0.0, 0.0, 0.0, 0.0, 0.0, 0.0, 0.0, 0.0, 0.0, 0.0, 0.0, 0.0, 0.0, 0.0, 0.0, 0.0, 0.0, 0.0, 0.0, 0.0, 0.0, 0.0, 0.0, 0.0, 0.0, 0.0, 0.0, 0.0, 0.0, 0.0, 0.0, 0.0, 0.0, 0.0, 0.0, 0.0, 0.0, 0.0, 0.0, 0.0, 0.0, 0.0, 0.0, 0.0, 0.0, 0.0, 0.0, 0.0, 0.0, 0.0, 0.0, 0.0, 0.0, 0.0, 0.0, 0.0, 0.0, 0.0, 0.0, 0.0, 0.0, 0.0, 0.0, 0.0, 0.0, 0.0, 0.0, 0.0, 0.0, 0.0, 0.0, 0.0, 0.0, 0.0, 0.0, 0.0, 0.0, 0.0, 0.0, 0.0, 0.0, 0.0, 0.0, 0.0, 0.0, 0.06049, 0.0, 0.0591, 0.0, 0.0, 0.0, 0.0, 0.0, 0.0, 0.0, 0.0, 0.0, 0.0, 0.0, 0.0, 0.0, 0.0, 0.0, 0.0, 0.0, 0.0, 0.0, 0.0, 0.0, 0.0, 0.0, 0.0, 0.0, 0.0, 0.0, 0.0, 0.0, 0.0, 0.0, 0.0, 0.0, 0.0, 0.0, 0.0, 0.0, 0.0, 0.0, 0.0, 0.0, 0.0, 0.0, 0.0, 0.0, 0.0, 0.0, 0.0, 0.0, 0.0, 0.0, 0.0, 0.0, 0.0, 0.0, 0.0, 0.0, 0.0, 0.0, 0.0, 0.0, 0.0, 0.0, 0.0, 0.0, 0.0, 0.0, 1.0, 0.0, 1.0, 0.0, 1.0, 0.0, 1.0, 0.0, 1.0, 0.0, 1.0, 0.0, 1.0, 0.0, 1.0, 0.0, 1.0, 0.0, 1.0, 0.0, 1.0, 0.0, 1.0, 0.0, 1.0, 0.0, 1.0, 0.0, 1.0, 0.0, 1.0, 0.0, 0.08251, 0.0, 0.1012, 0.0, 0.2971, 0.0, 0.2422, 0.0, 1.0, 0.0, 1.0, 0.0, 1.0, 0.0, 1.0, 0.0, 0.0, 0.0, 0.0, 0.0, 0.05417, 0.0, 0.05413, 0.0, 0.02633, 0.0, 0.02636, 0.0, 0.05429, 0.0, 0.05422, 0.0, 0.0, 0.0, 0.0, 0.0, 0.0, 0.0, 0.0, 0.0, 0.0, 0.0, 0.0, 0.0, 0.0, 0.0, 0.0, 0.0, 0.0, 0.0, 0.0, 0.0, 0.0, 0.0, 0.0, 0.0, 0.0, 0.0, 0.0, 0.0, 0.0, 0.0, 0.0, 0.0, 0.0, 0.0, 0.0, 0.0, 0.0, 0.0, 0.0, 0.0, 0.0, 0.0, 0.0, 0.0, 0.0, 0.0, 0.0, 0.0, 0.0, 0.0, 0.0, 0.0, 0.0, 0.0, 0.0, 0.0, 0.0, 0.0, 0.0, 0.0, 0.0, 0.0, 0.0, 0.0, 0.0, 0.0, 0.0, 0.0, 0.0, 0.0, 0.0, 0.0, 0.0, 0.0, 0.0, 0.0, 0.0, 0.0, 0.0, 0.0, 0.0, 0.0, 0.0, 0.0, 0.06171, 0.0, 0.06049, 0.0, 0.0, 0.0, 0.0, 0.0, 0.0, 0.0, 0.0, 0.0, 0.0, 0.0, 0.0, 0.0, 0.0, 0.0, 0.0, 0.0, 0.0, 0.0, 0.0, 0.0, 0.0591, 0.0, 0.05787, 0.0, 0.0, 0.0, 0.0, 0.0, 0.0, 0.0, 0.0, 0.0, 0.119, 0.0, 0.9335, 0.0, 0.9337, 0.0, 0.935, 0.0, 0.1166, 0.0, 0.0, 0.0, 0.0, 0.0, 0.03871, 0.0, 0.04474, 0.0, 1.0, 0.0, 1.0, 0.0, 1.0, 0.0, 1.0, 0.0, 0.0, 0.0, 0.0, 0.0, 0.0, 0.0, 0.0, 0.0, 1.0, 0.0, 1.0, 0.0, 1.0, 0.0, 1.0, 0.0, 0.0, 0.0, 0.0, 0.0, 0.04474, 0.0, 0.04599, 0.0, 0.9745, 0.0, 0.975, 0.0, 0.9621, 0.0, 0.9614, 0.0, 0.0, 0.0, 0.0, 0.0, 0.0, 0.0, 0.0, 0.0, 0.0, 0.0, 0.0, 0.0, 0.0, 0.0, 0.0, 0.0, 0.0, 0.0, 0.0, 0.0, 0.046, 0.0, 0.04662, 0.0, 0.9725, 0.0, 0.9745, 0.0, 0.9614, 0.0, 0.9584, 0.0, 0.1047, 0.0, 0.9421, 0.0, 0.9423, 0.0, 0.1045, 0.0, 0.0, 0.0, 0.0, 0.0, 0.0, 0.0, 0.0, 0.0, 0.1166, 0.0, 0.935, 0.0, 0.9365, 0.0, 0.114, 0.0, 0.0, 0.0, 0.0, 0.0, 0.02633, 0.0, 0.05422, 0.0, 0.05417, 0.0, 0.0, 0.0, 0.0, 0.0, 0.04662, 0.0, 0.04112, 0.0, 0.9721, 0.0, 0.9725, 0.0, 0.9584, 0.0, 0.9578, 0.0, 0.0, 0.0, 0.0, 0.0, 0.0, 0.0, 0.0, 0.0, 0.0, 0.0, 0.0, 0.0, 0.0, 0.0, 0.0, 0.0, 0.0, 0.0, 0.0, 0.0, 0.0, 0.0, 0.0, 0.0, 0.0, 0.0, 0.0, 0.0, 0.0, 0.0, 0.0, 0.0, 0.0, 0.0, 0.0, 0.0, 0.0, 0.0, 0.0, 0.0, 0.0, 0.0, 0.0, 0.0, 0.0, 0.0, 0.0, 0.0, 0.0, 0.0, 0.0, 0.0, 0.0, 0.0, 0.0, 0.0, 0.0, 0.0, 0.0, 0.0, 0.0, 0.0, 0.0, 0.0, 0.0, 0.0, 0.0, 0.0, 0.0, 0.0, 0.0, 0.0, 0.0, 0.0, 0.0, 0.0, 0.0, 0.0, 0.0, 0.0, 0.0, 0.0, 0.0, 0.0, 0.0, 0.0, 0.0, 0.0, 0.0, 0.0, 0.0, 0.0, 0.0, 0.0, 0.0, 0.0, 0.0, 0.0, 0.0, 0.0, 0.0, 0.0, 0.0, 0.0, 0.0, 0.0, 0.0, 0.0, 0.0, 0.0, 0.0, 0.0, 0.0, 0.0, 0.0, 0.0, 0.0, 0.0, 0.0, 0.0, 0.0, 0.0, 0.0, 0.0, 0.0, 0.0, 0.0, 0.0, 0.0, 0.0, 0.0, 0.0, 0.0, 0.0, 0.0, 0.0, 0.0, 0.0, 0.0, 0.0, 0.0, 0.0, 0.0, 0.0, 0.0, 0.0, 0.0, 0.0, 0.0, 0.0, 0.0, 0.0, 0.0, 0.0, 0.0, 0.0, 0.0, 0.0, 0.0, 0.0, 0.0, 0.0, 0.0, 0.0, 0.0, 0.0, 0.0, 0.0, 0.0, 0.0, 0.0, 0.0, 0.0, 0.0, 0.0, 0.0, 0.0, 0.0, 0.0, 0.0, 0.0, 0.0, 0.0, 0.0, 0.0, 0.0, 0.0, 0.0, 0.0, 0.0, 0.0, 0.0, 0.0, 0.0, 0.0, 0.0, 0.0, 0.0, 0.0, 0.0, 0.0, 0.0, 0.0, 0.0, 0.0, 0.0, 0.0, 0.0, 0.0, 0.0, 0.0, 0.0, 0.0, 0.0, 0.0, 0.0, 0.0, 0.0, 0.0, 0.0, 0.0, 0.0, 0.0, 0.0, 0.0, 0.0, 0.0, 0.0, 0.0, 0.0, 0.0, 0.0, 0.0, 0.0, 0.0, 0.0, 0.0, 0.0, 0.0, 0.0, 0.0, 0.0, 0.0, 0.0, 0.0, 0.0, 0.0, 0.0, 0.0, 0.0, 0.0, 0.0, 0.0, 0.0, 0.0, 0.0, 0.0, 0.0, 0.0, 0.0, 0.0, 0.0, 0.0, 0.0, 0.0, 0.0, 0.0, 0.0, 0.0, 0.0, 0.0, 0.0, 0.0, 0.0, 0.0, 0.0, 0.0, 0.0, 0.0, 0.0, 0.0, 0.0, 0.0, 0.0, 0.0, 0.0, 0.0, 0.0, 0.0, 0.0, 0.0, 0.0, 0.0, 0.0, 0.0, 0.0, 0.0, 0.0, 0.0, 0.0, 0.0, 0.0, 0.0, 0.0, 0.0, 0.0, 0.0, 0.0, 0.0, 0.0, 0.0, 0.0, 0.0, 0.0, 0.0, 0.0, 0.0, 0.0, 0.0, 0.0, 0.0, 0.0, 0.0, 0.0, 0.0, 0.0, 0.0, 0.0, 0.0, 0.0, 0.0, 0.0, 0.0, 0.0, 0.0, 0.0, 0.0, 0.0, 0.0, 0.0, 0.0, 0.0, 0.0, 0.0, 0.0, 0.0, 0.0, 0.0, 0.0, 0.0, 0.0, 0.0, 0.0, 0.0, 0.0, 0.0, 0.0, 0.0, 0.0, 0.0, 0.0, 0.0, 0.0, 0.0, 0.0, 0.0, 0.0, 0.0, 0.0, 0.0, 0.0, 0.0, 0.0, 0.0, 0.09632, 0.0, 0.06284, 0.0, 0.1303, 0.0, 0.1996, 0.0, 0.2454, 0.0, 0.09793, 0.0, 0.2022, 0.0, 0.5045, 0.0, 0.5771, 0.0, 0.4516, 0.0, 0.3183, 0.0, 0.3962, 0.0, 0.04607, 0.0, 0.07503, 0.0, 0.2202, 0.0, 0.1352, 0.0, 0.0982, 0.0, 0.09632, 0.0, 0.1996, 0.0, 0.2032, 0.0, 1.0, 0.0, 1.0, 0.0, 1.0, 0.0, 1.0, 0.0, 0.0, 0.0, 0.0, 0.0, 0.0, 0.0, 0.0, 0.0, 0.0, 0.0, 0.0, 0.0, 0.0, 0.0, 0.0, 0.0, 0.0, 0.0, 0.0, 0.0, 0.0, 0.0, 0.0, 0.0, 1.0, 0.0, 1.0, 0.0, 1.0, 0.0, 1.0, 0.0, 0.3962, 0.0, 0.3183, 0.0, 0.2422, 0.0, 0.2971, 0.0, 0.0, 0.0, 0.0, 0.0, 0.0, 0.0, 0.0, 0.0, 1.0, 0.0, 1.0, 0.0, 1.0, 0.0, 1.0, 0.0, 0.0, 0.0, 0.0, 0.0, 0.0, 0.0, 0.0, 0.0, 0.0, 0.0, 0.0, 0.0, 0.0, 0.0, 0.0, 0.0, 1.0, 0.0, 1.0, 0.0, 1.0, 0.0, 1.0, 0.0, 0.5062, 0.0, 1.0, 0.0, 1.0, 0.0, 1.0, 0.0, 0.8989, 0.0, 0.0, 0.0, 0.0, 0.0, 0.0, 0.0, 0.0, 0.0, 0.5084, 0.0, 1.0, 0.0, 1.0, 0.0, 0.5062, 0.0, 1.0, 0.0, 1.0, 0.0, 0.5084, 0.0, 0.4991, 0.0, 0.4991, 0.0, 0.3257, 0.0, 1.0, 0.0, 1.0, 0.0, 1.0, 0.0, 1.0, 0.0, 1.0, 0.0, 1.0, 0.0, 0.0, 0.0, 0.0, 0.0, 0.0, 0.0, 0.0, 0.0, 0.0, 0.0, 0.0, 0.0, 0.0, 0.0, 0.0, 0.0, 0.0, 0.0, 0.0, 0.0, 0.0, 0.0, 0.0, 0.0, 0.3542, 0.0, 0.7017, 0.0, 0.5045, 0.0, 0.2022, 0.0, 0.3558, 0.0, 0.3542, 0.0, 0.2022, 0.0, 0.2032, 0.0, 0.3494, 0.0, 0.3558, 0.0, 0.2032, 0.0, 0.1996, 0.0, 0.228, 0.0, 0.3494, 0.0, 0.1996, 0.0, 0.1303, 0.0, 0.0, 0.0, 0.0, 0.0, 0.0, 0.0, 0.0, 0.0, 0.0, 0.0, 0.0, 0.0, 0.0, 0.0, 0.0, 0.0, 0.0, 0.0, 0.0, 0.0, 0.0, 0.0, 0.0, 0.0, 0.0, 0.0, 0.0, 0.0, 0.0, 0.0, 0.0, 0.0, 0.0, 0.0, 0.0, 0.0, 0.09793, 0.0, 0.2454, 0.0, 0.0, 0.0, 0.0, 0.0, 0.0982, 0.0, 0.09793, 0.0, 0.0, 0.0, 0.0, 0.0, 0.09632, 0.0, 0.0982, 0.0, 0.0, 0.0, 0.0, 0.0, 0.06284, 0.0, 0.09632, 0.0, 0.0, 0.0, 0.0, 0.0, 0.0, 0.0, 0.0, 0.0, 0.0, 0.0, 0.0, 0.0, 0.0, 0.0, 0.0, 0.0, 0.0, 0.0, 0.0, 0.0, 0.0, 0.0, 0.0, 0.0, 0.0, 0.0, 0.0, 0.0, 0.0, 0.0, 0.0, 0.0, 0.2933, 0.0, 0.1788, 0.0, 0.1352, 0.0, 0.2202, 0.0, 0.0, 0.0, 0.0, 0.0, 0.0, 0.0, 0.0, 0.0, 0.0, 0.0, 0.0, 0.0, 0.07503, 0.0, 0.04607, 0.0, 0.6731, 0.0, 1.0, 0.0, 1.0, 0.0, 0.419, 0.0, 0.0, 0.0, 0.0, 0.0, 0.1012, 0.0, 0.08251, 0.0, 0.6186, 0.0, 1.0, 0.0, 1.0, 0.0, 0.4184, 0.0, 0.2576, 0.0, 0.1788, 0.0, 0.2933, 0.0, 0.0, 0.0, 0.0, 0.0, 0.0, 0.0, 0.0, 0.0, 0.0, 0.0, 0.0, 0.0, 0.0, 0.0, 0.0, 0.0, 0.0, 0.0, 0.0, 0.0, 0.0, 0.0, 0.0, 0.0, 0.0, 0.0, 0.0, 0.0, 0.0, 0.0, 0.0, 0.0, 0.0, 0.0, 0.0, 0.0, 0.0, 0.0, 0.0, 0.0, 0.0, 0.0, 0.0, 0.0, 0.0, 0.0, 0.0, 0.0, 0.0, 0.0, 0.0, 0.0, 0.0, 0.0, 0.0, 0.0, 0.0, 0.0, 0.0, 0.0, 0.0, 0.0, 0.0, 0.0, 0.0, 0.0, 0.0, 0.0, 0.0, 0.0, 0.0, 0.0, 0.0, 0.0, 0.0, 0.0, 0.0, 0.0, 0.0, 0.0, 0.0, 0.0, 0.0, 0.0, 0.0, 0.0, 0.0, 0.0, 0.0, 0.0, 0.0, 0.0, 0.0, 0.0, 0.0, 0.0, 0.0, 0.0, 0.0, 0.0, 0.0, 0.0, 0.0, 0.0, 0.0, 0.0, 0.0, 0.0, 0.0, 0.0, 0.0, 0.0, 0.0, 0.0, 0.0, 0.0, 0.0, 0.0, 0.0, 0.0, 0.0, 0.0, 0.0, 0.0, 0.0, 0.0, 0.0, 0.0, 0.0, 0.0, 0.0, 0.0, 0.0, 0.0, 0.0, 0.0, 0.0, 0.0, 0.0, 0.0, 0.0, 0.0, 0.0, 0.0, 0.0, 0.0, 0.0, 0.0, 0.0, 0.0, 0.0, 0.0, 0.0, 0.0, 0.0, 0.0, 0.0, 0.0, 0.0, 0.0, 0.0, 0.0, 0.0, 0.0, 0.0, 0.0, 0.0, 0.0, 0.0, 0.0, 0.0, 0.0, 0.0, 0.0, 0.0, 0.0, 0.0, 0.0, 0.0, 0.0, 0.0, 0.0, 0.0, 0.0, 0.0, 0.0, 0.0, 0.0, 0.0, 0.0, 0.0, 0.0, 0.0, 0.0, 0.0, 0.0, 0.0, 0.0, 0.0, 0.0, 0.0, 0.0, 0.0, 0.0, 0.0, 0.0, 0.0, 0.0, 0.0, 0.0, 0.0, 0.0, 0.0, 0.0, 0.0, 0.0, 0.0, 0.0, 0.0, 0.0, 0.0, 0.0, 0.0, 0.0, 0.0, 0.0, 0.0, 0.0, 0.0, 0.0, 0.0, 0.0, 0.0, 0.0, 0.0, 0.0, 0.0, 0.0, 0.0, 0.0, 0.0, 0.0, 0.0, 0.0, 0.0, 0.0, 0.0, 0.0, 0.0, 0.0, 0.0, 0.0, 0.0, 0.0, 0.0, 0.0, 0.0, 0.0, 0.0, 0.0, 0.0, 0.0, 0.0, 0.0, 0.0, 0.0, 0.0, 0.0, 0.0, 0.0, 0.0, 0.0, 0.0, 0.0, 0.0, 0.0, 0.0, 0.0, 0.0, 0.0, 0.0, 0.0, 0.0, 0.0, 0.0, 0.0, 0.0, 0.0, 0.0, 0.0, 0.0, 0.0, 0.0, 0.0, 0.0, 0.0, 0.0, 0.0, 0.0, 0.0, 0.0, 0.0, 0.0, 0.0, 0.0, 0.0, 0.0, 0.0, 0.0, 0.0, 0.0, 0.0, 0.0, 0.0, 0.0, 0.0, 0.0, 0.0, 0.0, 0.0, 0.0, 0.0, 0.0, 0.0, 0.0, 0.0, 0.0, 0.0, 0.0, 0.0, 0.0, 0.0, 0.0, 0.0, 0.0, 0.0, 0.0, 0.0, 0.0, 0.0, 0.0, 0.0, 1.0, 0.0, 1.0, 0.0, 1.0, 0.0, 1.0, 0.0, 0.0, 0.0, 0.0, 0.0, 0.0, 0.0, 0.0, 0.0, 0.04967, 0.0, 0.0147, 0.0, 0.03055, 0.0, 0.0631, 0.0, 0.0, 0.0, 0.0, 0.0, 0.0, 0.0, 0.0, 0.0, 0.0, 0.0, 0.0, 0.0, 0.0, 0.0, 0.0, 0.0, 1.0, 0.0, 1.0, 0.0, 1.0, 0.0, 1.0, 0.0, 0.0, 0.0, 0.0, 0.0, 0.0, 0.0, 0.0, 0.0, 1.0, 0.0, 1.0, 0.0, 1.0, 0.0, 1.0, 0.0, 1.0, 0.0, 1.0, 0.0, 1.0, 0.0, 0.0, 0.0, 0.0, 0.0, 0.0, 0.0, 0.0, 0.0, 0.0, 0.0, 0.0, 0.0, 0.0, 0.0, 0.05787, 0.0, 0.05199, 0.0, 0.0, 0.0, 0.0, 0.0, 0.0, 0.0, 0.0, 0.0, 0.0, 0.0, 0.0, 0.0, 0.05413, 0.0, 0.06171, 0.0, 0.0, 0.0, 0.0, 0.0, 0.0, 0.0, 0.0, 0.0, 0.0, 0.0, 0.03705, 0.0, 0.02899, 0.0, 0.0, 0.0, 0.0, 0.0, 0.02899, 0.0, 0.02636, 0.0, 0.0, 0.0, 0.0, 0.0, 0.02636, 0.0, 0.02633, 0.0, 0.05699, 0.0, 0.09875, 0.0, 0.05692, 0.0, 0.1472, 0.0, 0.1151, 0.0, 0.05972, 0.0, 0.07634, 0.0, 0.1151, 0.0, 0.1047, 0.0, 0.05429, 0.0, 0.05972, 0.0, 0.1047, 0.0, 0.1045, 0.0, 0.05422, 0.0, 0.05429, 0.0, 0.1044, 0.0, 0.119, 0.0, 0.06171, 0.0, 0.05413, 0.0, 0.119, 0.0, 0.1166, 0.0, 0.06049, 0.0, 0.06171, 0.0, 0.1116, 0.0, 0.1002, 0.0, 0.05199, 0.0, 0.05787, 0.0, 0.1002, 0.0, 0.09875, 0.0, 0.05122, 0.0, 0.05199, 0.0, 0.1045, 0.0, 0.1044, 0.0, 0.05417, 0.0, 0.05422, 0.0, 0.114, 0.0, 0.1116, 0.0, 0.05787, 0.0, 0.0591, 0.0, 0.1166, 0.0, 0.114, 0.0, 0.0591, 0.0, 0.06049, 0.0, 0.1044, 0.0, 0.1044, 0.0, 0.05413, 0.0, 0.05417, 0.0, 1.0, 0.0, 1.0, 0.0, 0.9421, 0.0, 0.9358, 0.0, 1.0, 0.0, 1.0, 0.0, 0.942, 0.0, 0.9423, 0.0, 1.0, 0.0, 1.0, 0.0, 0.9335, 0.0, 0.942, 0.0, 1.0, 0.0, 1.0, 0.0, 0.9423, 0.0, 0.9421, 0.0, 1.0, 0.0, 1.0, 0.0, 0.9423, 0.0, 0.9423, 0.0, 0.9377, 0.0, 1.0, 0.0, 1.0, 0.0, 1.0, 0.0, 1.0, 0.0, 0.9377, 0.0, 0.9365, 0.0, 1.0, 0.0, 1.0, 0.0, 0.9365, 0.0, 0.935, 0.0, 0.935, 0.0, 0.9337, 0.0, 1.0, 0.0, 1.0, 0.0, 0.114, 0.0, 0.9365, 0.0, 0.9377, 0.0, 0.1116, 0.0, 0.0, 0.0, 0.05692, 0.0, 0.09875, 0.0, 0.9204, 0.0, 0.9262, 0.0, 0.1119, 0.0, 0.009799, 0.0, 0.0, 0.0, 1.0, 0.0, 1.0, 0.0, 1.0, 0.0, 1.0, 0.0, 1.0, 0.0, 1.0, 0.0, 1.0, 0.0, 1.0, 0.0, 1.0, 0.0, 1.0, 0.0, 1.0, 0.0, 1.0, 0.0, 0.0, 0.0, 0.0, 0.0, 0.0, 0.0, 0.0, 0.0, 0.0, 0.0, 0.0, 0.0, 0.0, 0.0, 0.0, 0.0, 0.0, 0.0, 0.0, 0.0, 0.0, 0.0, 0.0, 0.0, 0.0, 0.0, 0.0, 0.0, 0.0, 0.0, 0.0, 0.0, 0.0, 0.0, 0.0, 0.0, 0.0, 0.0, 0.0, 0.0, 0.0, 0.0, 0.0, 0.0, 0.0, 0.0, 0.0, 0.0, 0.0, 0.0, 0.0, 0.0, 0.0, 0.0, 0.0, 0.0, 0.1116, 0.0, 0.9377, 0.0, 1.0, 0.0, 1.0, 0.0, 0.9698, 0.0, 0.9193, 0.0, 0.1002, 0.0, 1.0, 0.0, 1.0, 0.0, 1.0, 0.0, 1.0, 0.0, 1.0, 0.0, 0.9725, 0.0, 0.9721, 0.0, 1.0, 0.0, 1.0, 0.0, 0.9745, 0.0, 0.9725, 0.0, 1.0, 0.0, 1.0, 0.0, 0.975, 0.0, 0.9745, 0.0, 0.0, 0.0, 0.0, 0.0, 0.0, 0.0, 0.0, 0.0, 0.0, 0.0, 0.0, 0.0, 0.0, 0.0, 0.0, 0.0, 0.0, 0.0, 0.0, 0.0, 0.0, 0.0, 0.0, 0.0, 0.0, 0.0, 0.0, 0.0, 0.0, 0.0, 0.0, 0.0, 0.0, 0.0, 0.0, 0.0, 0.0, 0.0, 0.0, 0.0, 0.0, 0.0, 0.0, 0.0, 0.0, 0.0, 0.0, 0.0, 0.0, 0.0, 0.0, 0.0, 0.0, 0.0, 0.0, 0.0, 0.1002, 0.0, 0.9193, 0.0, 0.9204, 0.0, 0.09875, 0.0, 0.9578, 0.0, 0.9418, 0.0, 0.9467, 0.0, 0.9204, 0.0, 0.9193, 0.0, 0.9578, 0.0, 0.9584, 0.0, 0.9262, 0.0, 0.9204, 0.0, 0.9584, 0.0, 0.9614, 0.0, 0.9275, 0.0, 0.9262, 0.0, 0.9614, 0.0, 0.9621, 0.0, 0.0, 0.0, 0.0, 0.0, 0.0, 0.0, 0.0, 0.0, 0.0, 0.0, 0.0, 0.0, 0.0, 0.0, 0.0, 0.0, 0.0, 0.0, 0.0, 0.0, 0.0, 0.0, 0.0, 0.0, 0.0, 0.0, 0.0, 0.0, 0.0, 0.0, 0.0, 0.0, 0.0, 0.0, 0.0, 0.0, 0.0, 0.0, 0.0, 0.0, 0.0, 0.0, 0.0, 0.0, 0.0, 0.0, 0.0, 0.0, 0.0, 0.0, 0.0, 0.0, 0.0, 0.0, 0.0, 0.0, 1.0, 0.0, 1.0, 0.0, 1.0, 0.0, 1.0, 0.0, 1.0, 0.0, 0.0, 0.0, 0.0, 0.0, 0.0, 0.0, 0.0, 0.0, 0.0, 0.0, 0.0, 0.0, 0.0, 0.0, 0.0, 0.0, 0.0, 0.0, 0.9526, 0.0, 1.0, 0.0, 1.0, 0.0, 0.7082, 0.0, 0.9526, 0.0, 1.0, 0.0, 1.0, 0.0, 0.0, 0.0, 0.0, 0.0, 0.0, 0.0, 0.0, 0.0, 0.6731, 0.0, 0.419, 0.0, 0.2576, 0.0, 0.4184, 0.0, 0.9526, 0.0, 0.7082, 0.0, 0.4516, 0.0, 0.5771, 0.0, 0.0, 0.0, 0.0, 0.0, 0.0, 0.0, 0.0, 0.0, 1.0, 0.0, 1.0, 0.0, 1.0, 0.0, 1.0, 0.0, 1.0, 0.0, 1.0, 0.0, 1.0, 0.0, 1.0, 0.0, 1.0, 0.0, 0.0, 0.0, 0.0, 0.0, 0.03162, 0.0, 0.03101, 0.0, 0.1119, 0.0, 0.9262, 0.0, 0.9275, 0.0, 0.1097, 0.0, 0.1097, 0.0, 0.9275, 0.0, 0.9203, 0.0, 0.1169, 0.0, 0.1169, 0.0, 0.9203, 0.0, 0.9161, 0.0, 0.124, 0.0, 0.124, 0.0, 0.9161, 0.0, 0.9079, 0.0, 0.137, 0.0, 0.137, 0.0, 0.9079, 0.0, 0.8948, 0.0, 0.1583, 0.0, 0.1583, 0.0, 0.8948, 0.0, 0.8931, 0.0, 0.1628, 0.0, 0.1628, 0.0, 0.8931, 0.0, 0.893, 0.0, 0.165, 0.0, 0.165, 0.0, 0.893, 0.0, 0.9066, 0.0, 0.1455, 0.0, 0.0, 0.0, 0.0, 0.0, 0.0, 0.0, 0.0, 0.0, 0.0, 0.0, 0.0, 0.0, 0.1119, 0.0, 0.03212, 0.0, 0.009799, 0.0, 0.1119, 0.0, 0.1097, 0.0, 0.03101, 0.0, 0.03162, 0.0, 0.1097, 0.0, 0.1169, 0.0, 0.03304, 0.0, 0.03101, 0.0, 0.1169, 0.0, 0.124, 0.0, 0.03505, 0.0, 0.03304, 0.0, 0.124, 0.0, 0.137, 0.0, 0.03871, 0.0, 0.03505, 0.0, 0.137, 0.0, 0.1583, 0.0, 0.04474, 0.0, 0.03871, 0.0, 0.1583, 0.0, 0.1628, 0.0, 0.04599, 0.0, 0.04474, 0.0, 0.1628, 0.0, 0.165, 0.0, 0.04662, 0.0, 0.046, 0.0, 0.165, 0.0, 0.1455, 0.0, 0.04112, 0.0, 0.04662, 0.0, 0.0, 0.0, 0.0, 0.0, 0.04112, 0.0, 0.1455, 0.0, 0.9066, 0.0, 0.0, 0.0, 0.0, 0.0, 0.0, 0.0, 0.0, 0.0, 0.009799, 0.0, 0.03162, 0.0, 0.0, 0.0, 0.0, 0.0, 0.9046, 0.0, 1.0, 0.0, 1.0, 0.0, 0.9107, 0.0, 1.0, 0.0, 1.0, 0.0, 1.0, 0.0, 1.0, 0.0, 1.0, 0.0, 1.0, 0.0, 1.0, 0.0, 1.0, 0.0, 1.0, 0.0, 1.0, 0.0, 1.0, 0.0, 1.0, 0.0, 1.0, 0.0, 1.0, 0.0, 1.0, 0.0, 1.0, 0.0, 0.0, 0.0, 0.0, 0.0, 0.0, 0.0, 0.0, 0.0, 0.3257, 0.0, 0.4991, 0.0, 0.3494, 0.0, 0.228, 0.0, 0.4991, 0.0, 0.5084, 0.0, 0.3558, 0.0, 0.3494, 0.0, 0.5084, 0.0, 0.5062, 0.0, 0.3542, 0.0, 0.3558, 0.0, 0.5062, 0.0, 0.8989, 0.0, 0.7017, 0.0, 0.3542, 0.0, 0.0, 0.0, 0.0, 0.0, 0.0, 0.0, 0.0, 0.0, 0.0, 0.0, 0.0, 0.0, 0.0, 0.0, 0.0, 0.0, 0.0, 0.0, 0.0, 0.0, 1.0, 0.0, 1.0, 0.0, 1.0, 0.0, 1.0, 0.0, 1.0, 0.0, 0.0, 0.0, 0.0, 0.0, 0.0, 0.0, 0.0, 0.0, 0.02899, 0.0, 0.03705, 0.0, 0.07634, 0.0, 0.05972, 0.0, 0.1507, 0.0, 0.085, 0.0, 0.09398, 0.0, 0.154, 0.0, 0.1472, 0.0, 0.9169, 0.0, 0.9358, 0.0, 0.1151, 0.0, 0.085, 0.0, 0.04967, 0.0, 0.0631, 0.0, 0.09398, 0.0, 1.0, 0.0, 1.0, 0.0, 0.9358, 0.0, 0.9169, 0.0, 0.9107, 0.0, 0.1507, 0.0, 0.154, 0.0, 0.9046, 0.0, 0.0603, 0.0, 0.0603, 0.0, 1.0, 0.0, 1.0, 0.0, 0.8927, 0.0, 0.1602, 0.0, 0.1109, 0.0, 0.08836, 0.0, 0.03705, 0.0, 0.0, 0.0, 0.0147, 0.0, 0.04967, 0.0, 0.0, 0.0, 0.0, 0.0, 0.01468, 0.0, 0.0147, 0.0, 0.1472, 0.0, 0.07634, 0.0, 0.085, 0.0, 0.1507, 0.0, 0.07634, 0.0, 0.03705, 0.0, 0.04967, 0.0, 0.085, 0.0, 1.0, 0.0, 0.9169, 0.0, 0.9107, 0.0, 1.0, 0.0, 0.9169, 0.0, 0.1472, 0.0, 0.1507, 0.0, 0.9107, 0.0, 0.0, 0.0, 0.0, 0.0, 0.0, 0.0, 0.0, 0.0, 0.0603, 0.0, 0.08836, 0.0, 0.0631, 0.0, 0.03055, 0.0, 0.0603, 0.0, 0.0603, 0.0, 0.03055, 0.0, 0.03056, 0.0, 0.1109, 0.0, 0.1602, 0.0, 0.154, 0.0, 0.09398, 0.0, 0.08836, 0.0, 0.1109, 0.0, 0.09398, 0.0, 0.0631, 0.0, 0.8927, 0.0, 1.0, 0.0, 1.0, 0.0, 0.9046, 0.0, 0.1602, 0.0, 0.8927, 0.0, 0.9046, 0.0, 0.154, 0.0, 0.0147, 0.0, 0.01468, 0.0, 0.03056, 0.0, 0.03055])
me_plane.materials.append(mat_stock)
me_plane.materials.append(mat_gaurd_and__magazine)
me_plane.materials.append(mat_barrel)
me_plane.use_remesh_fix_poles = True
me_plane.use_remesh_preserve_attributes = False
me_plane.use_mirror_vertex_groups = False
me_plane.update()
me_cube = bpy.data.meshes.new('Cube')
me_cube.from_pydata([(0.01296, -0.009352, 0.3926), (0.01296, 0.009352, 0.3926), (0.0405, 0.009352, 0.3926), (0.0405, -0.009352, 0.3926), (0.005395, 0.009827, 0.161), (0.03434, 0.009827, 0.161), (0.03434, -0.009827, 0.161), (0.005395, -0.009827, 0.161), (-0.02078, -0.01919, 0.1472), (-0.02078, 0.01919, 0.1472), (0.02699, -0.01435, 0.1522), (0.02699, 0.01435, 0.1522), (-0.01118, -0.02441, -0.1489), (-0.02398, -0.01911, -0.1489), (-0.02799, -0.01509, -0.1489), (-0.03329, -0.002299, -0.1489), (-0.03332, -0.002299, 0.1418), (-0.02802, -0.01509, 0.1418), (-0.02765, -0.01404, 0.1443), (-0.024, -0.01911, 0.1418), (-0.01121, -0.02441, 0.1418), (-0.0207, -0.01939, 0.147), (-0.03329, 0.002299, -0.1489), (-0.02799, 0.01509, -0.1489), (-0.02398, 0.01911, -0.1489), (-0.01118, 0.02441, -0.1489), (-0.01121, 0.02441, 0.1418), (-0.024, 0.01911, 0.1418), (-0.0207, 0.01939, 0.147), (-0.02802, 0.01509, 0.1418), (-0.03332, 0.002299, 0.1418), (-0.02765, 0.01404, 0.1443), (0.0251, -0.002299, -0.1489), (0.0198, -0.01509, -0.1489), (0.01578, -0.01911, -0.1489), (0.002992, -0.02441, -0.1489), (0.002965, -0.02441, 0.1418), (0.01576, -0.01911, 0.1418), (0.01609, -0.02098, 0.1454), (0.01977, -0.01509, 0.1418), (0.02507, -0.002299, 0.1418), (0.02632, -0.01275, 0.1486), (0.002992, 0.02441, -0.1489), (0.01578, 0.01911, -0.1489), (0.0198, 0.01509, -0.1489), (0.0251, 0.002299, -0.1489), (0.02507, 0.002299, 0.1418), (0.01977, 0.01509, 0.1418), (0.02632, 0.01275, 0.1486), (0.01576, 0.01911, 0.1418), (0.002965, 0.02441, 0.1418), (0.01609, 0.02098, 0.1454), (0.03224, 0.003613, 0.4083), (0.02159, 0.003613, 0.4083), (0.02159, -0.003613, 0.4083), (0.03224, -0.003613, 0.4083), (0.0216, -0.003349, 0.4321), (0.03146, -0.003349, 0.432), (0.03146, 0.003349, 0.432), (0.0216, 0.003349, 0.4321), (0.008904, -0.01202, 0.4395), (0.04435, -0.01204, 0.4395), (0.04435, 0.01204, 0.4395), (0.008904, 0.01202, 0.4395), (0.03861, -0.01538, 0.452), (0.04414, -0.0131, 0.452), (0.04692, -0.01033, 0.452), (0.04921, -0.004815, 0.452), (0.04921, 0.004815, 0.452), (0.04692, 0.01033, 0.452), (0.04414, 0.0131, 0.452), (0.03861, 0.01538, 0.452), (0.01446, 0.01538, 0.452), (0.008941, 0.0131, 0.452), (0.006172, 0.01033, 0.452), (0.003886, 0.004815, 0.452), (0.003886, -0.004815, 0.452), (0.006172, -0.01033, 0.452), (0.008941, -0.0131, 0.452), (0.01446, -0.01538, 0.452), (0.01385, -0.01587, 0.4421), (0.008325, -0.01358, 0.4421), (0.009504, -0.01337, 0.4404), (0.005556, -0.01081, 0.4421), (0.00327, -0.005295, 0.4421), (0.005817, -0.01011, 0.4409), (0.05001, -0.005295, 0.4421), (0.04772, -0.01081, 0.4421), (0.04746, -0.01011, 0.4409), (0.04494, -0.01358, 0.4421), (0.03941, -0.01587, 0.4421), (0.04376, -0.01337, 0.4404), (0.03941, 0.01587, 0.4421), (0.04494, 0.01358, 0.4421), (0.04376, 0.01337, 0.4404), (0.04772, 0.01081, 0.4421), (0.05001, 0.005296, 0.4421), (0.04746, 0.01011, 0.4409), (0.00327, 0.005296, 0.4421), (0.005556, 0.01081, 0.4421), (0.005817, 0.01011, 0.4409), (0.008325, 0.01358, 0.4421), (0.01385, 0.01587, 0.4421), (0.009504, 0.01337, 0.4404), (-0.01121, -0.02441, 0.1273), (-0.024, -0.01911, 0.1273), (-0.03332, -0.002299, 0.1273), (-0.02802, -0.01509, 0.1273), (-0.01121, 0.02441, 0.1273), (-0.024, 0.01911, 0.1273), (-0.03332, 0.002299, 0.1273), (-0.02802, 0.01509, 0.1273), (0.02507, 0.002299, 0.1273), (0.01977, 0.01509, 0.1273), (0.002966, 0.02441, 0.1273), (0.01576, 0.01911, 0.1273), (0.002966, -0.02441, 0.1273), (0.01576, -0.01911, 0.1273), (0.02507, -0.002299, 0.1273), (0.01977, -0.01509, 0.1273), (-0.024, -0.01911, 0.08759), (-0.03331, -0.002299, 0.08759), (-0.01121, 0.02441, 0.08759), (-0.02802, 0.01509, 0.08759), (0.02508, 0.002299, 0.08759), (0.01576, 0.01911, 0.08759), (0.00297, -0.02441, 0.08759), (0.01978, -0.01509, 0.08759), (-0.01121, -0.02441, 0.08759), (-0.02802, -0.01509, 0.08759), (-0.024, 0.01911, 0.08759), (-0.03331, 0.002299, 0.08759), (0.01978, 0.01509, 0.08759), (0.00297, 0.02441, 0.08759), (0.01576, -0.01911, 0.08759), (0.02508, -0.002299, 0.08759), (-0.0185, 0.02301, 0.09308), (-0.01851, 0.02301, 0.1218), (0.00101, 0.02685, 0.09308), (0.001008, 0.02685, 0.1218), (0.01026, 0.02301, 0.1218), (-0.009251, 0.02685, 0.1218), (-0.009248, 0.02685, 0.09308), (0.01027, 0.02301, 0.09308), (-0.01523, 0.02698, 0.09635), (-0.01523, 0.02698, 0.1185), (-0.0001576, 0.02995, 0.09635), (-0.0001597, 0.02995, 0.1185), (0.006989, 0.02698, 0.1185), (-0.008083, 0.02995, 0.1185), (-0.00808, 0.02995, 0.09635), (0.006991, 0.02698, 0.09635), (-0.01523, 0.0314, 0.09635), (-0.01523, 0.0314, 0.1185), (-0.0001576, 0.03147, 0.09635), (-0.0001597, 0.03147, 0.1185), (0.006989, 0.0314, 0.1185), (-0.008083, 0.03147, 0.1185), (-0.00808, 0.03147, 0.09635), (0.006991, 0.0314, 0.09635), (-0.01289, 0.05797, 0.1162), (-0.007246, 0.05803, 0.1162), (-0.0009956, 0.05803, 0.1162), (-0.000994, 0.05803, 0.09869), (-0.01288, 0.05797, 0.09869), (-0.007245, 0.05803, 0.09869), (0.004646, 0.05797, 0.09869), (0.004644, 0.05797, 0.1162), (-0.0005309, 0.04514, 0.09739), (-0.007707, 0.04514, 0.09739), (0.005944, 0.04508, 0.09739), (-0.007709, 0.04514, 0.1175), (0.005942, 0.04508, 0.1175), (-0.0005328, 0.04514, 0.1175), (-0.01418, 0.04508, 0.1175), (-0.01418, 0.04508, 0.09739), (-0.006461, 0.08423, 0.114), (-0.00178, 0.08423, 0.114), (-0.00646, 0.08423, 0.1009), (-0.001779, 0.08423, 0.1009), (0.002444, 0.08419, 0.114), (0.002445, 0.08419, 0.1009), (-0.01068, 0.08419, 0.1009), (-0.01069, 0.08419, 0.114), (-0.007201, 0.09563, 0.1161), (-0.001041, 0.09563, 0.1161), (-0.0072, 0.09563, 0.09882), (-0.001039, 0.09563, 0.09882), (0.004518, 0.09558, 0.1161), (0.00452, 0.09558, 0.09882), (-0.01276, 0.09558, 0.09882), (-0.01276, 0.09558, 0.1161), (-0.01033, 0.09775, 0.1248), (0.002087, 0.09775, 0.1248), (-0.01033, 0.09775, 0.09005), (0.00209, 0.09775, 0.09005), (-0.01033, 0.1193, 0.1248), (0.002087, 0.1193, 0.1248), (-0.01033, 0.1193, 0.09005), (0.00209, 0.1193, 0.09005), (-0.006977, 0.1219, 0.1154), (-0.001265, 0.1219, 0.1154), (-0.006975, 0.1219, 0.09944), (-0.001263, 0.1219, 0.09944), (0.003889, 0.1219, 0.1154), (0.003891, 0.1219, 0.09944), (-0.01213, 0.1219, 0.09944), (-0.01213, 0.1219, 0.1154), (0.006642, 0.09608, 0.1182), (0.006645, 0.09608, 0.09669), (-0.01488, 0.09608, 0.09669), (-0.01489, 0.09608, 0.1182), (0.006681, 0.1211, 0.1182), (0.006683, 0.1211, 0.09666), (-0.01492, 0.1211, 0.09666), (-0.01492, 0.1211, 0.1182), (0.01329, 0.09764, 0.1119), (0.01088, 0.09767, 0.1177), (0.01024, 0.09692, 0.1166), (0.006172, 0.09771, 0.1224), (0.002087, 0.09775, 0.1248), (0.005084, 0.09697, 0.1218), (0.00209, 0.09775, 0.09005), (0.006175, 0.09771, 0.09246), (0.005087, 0.09697, 0.0931), (0.01088, 0.09767, 0.09717), (0.01329, 0.09764, 0.103), (0.01024, 0.09692, 0.09825), (-0.02153, 0.09764, 0.103), (-0.01912, 0.09767, 0.09717), (-0.01848, 0.09692, 0.09826), (-0.01441, 0.09771, 0.09246), (-0.01033, 0.09775, 0.09005), (-0.01332, 0.09697, 0.0931), (-0.01033, 0.09775, 0.1248), (-0.01442, 0.09771, 0.1224), (-0.01333, 0.09697, 0.1218), (-0.01912, 0.09767, 0.1177), (-0.02153, 0.09764, 0.1119), (-0.01848, 0.09692, 0.1166), (0.002087, 0.1193, 0.1248), (0.006172, 0.1193, 0.1224), (0.0051, 0.1201, 0.1218), (0.01088, 0.1192, 0.1177), (0.01329, 0.1192, 0.1119), (0.01028, 0.1201, 0.1166), (0.01329, 0.1192, 0.103), (0.01088, 0.1192, 0.09717), (0.01028, 0.1201, 0.09825), (0.006175, 0.1193, 0.09246), (0.00209, 0.1193, 0.09005), (0.005103, 0.1201, 0.09308), (-0.01033, 0.1193, 0.09005), (-0.01441, 0.1193, 0.09246), (-0.01334, 0.1201, 0.09308), (-0.01912, 0.1192, 0.09717), (-0.02153, 0.1192, 0.103), (-0.01852, 0.1201, 0.09825), (-0.02153, 0.1192, 0.1119), (-0.01912, 0.1192, 0.1177), (-0.01852, 0.1201, 0.1166), (-0.01442, 0.1193, 0.1224), (-0.01033, 0.1193, 0.1248), (-0.01334, 0.1201, 0.1218)], [], [(106, 16, 30, 110), (134, 34, 33, 127), (132, 44, 43, 125), (8, 21, 20, 36, 38, 10, 6, 7), (18, 17, 19, 21, 8), (5, 4, 1, 2), (88, 87, 89, 91, 61), (6, 5, 2, 3), (4, 7, 0, 1), (7, 6, 3, 0), (28, 27, 29, 31, 9), (130, 24, 23, 123), (38, 37, 39, 41, 10), (9, 31, 30, 16, 18, 8, 7, 4), (11, 51, 50, 26, 28, 9, 4, 5), (10, 41, 40, 46, 48, 11, 5, 6), (68, 69, 70, 71, 72, 73, 74, 75, 76, 77, 78, 79, 64, 65, 66, 67), (116, 36, 20, 104), (108, 26, 50, 114), (48, 47, 49, 51, 11), (112, 46, 40, 118), (105, 19, 17, 107), (16, 17, 18), (19, 20, 21), (26, 27, 28), (29, 30, 31), (36, 37, 38), (39, 40, 41), (46, 47, 48), (49, 50, 51), (104, 20, 19, 105), (121, 15, 14, 129), (122, 25, 24, 130), (110, 30, 29, 111), (124, 45, 44, 132), (114, 50, 49, 115), (126, 35, 34, 134), (118, 40, 39, 119), (22, 23, 24, 25, 42, 43, 44, 45, 32, 33, 34, 35, 12, 13, 14, 15), (73, 101, 99, 74), (81, 78, 77, 83), (86, 96, 68, 67), (3, 2, 52, 55), (2, 1, 53, 52), (0, 3, 55, 54), (1, 0, 54, 53), (55, 52, 58, 57), (52, 53, 59, 58), (54, 55, 57, 56), (53, 54, 56, 59), (100, 99, 101, 103, 63), (94, 93, 95, 97, 62), (59, 56, 60, 85, 84, 98, 100, 63), (56, 57, 61, 91, 90, 80, 82, 60), (57, 58, 62, 97, 96, 86, 88, 61), (58, 59, 63, 103, 102, 92, 94, 62), (82, 81, 83, 85, 60), (80, 90, 64, 79), (92, 102, 72, 71), (98, 84, 76, 75), (69, 95, 93, 70), (80, 81, 82), (83, 84, 85), (86, 87, 88), (89, 90, 91), (92, 93, 94), (95, 96, 97), (98, 99, 100), (101, 102, 103), (80, 79, 78, 81), (76, 84, 83, 77), (86, 67, 66, 87), (64, 90, 89, 65), (68, 96, 95, 69), (92, 71, 70, 93), (72, 102, 101, 73), (98, 75, 74, 99), (87, 66, 65, 89), (135, 118, 119, 127), (36, 116, 117, 37), (109, 108, 141, 137), (46, 112, 113, 47), (131, 110, 111, 123), (26, 108, 109, 27), (16, 106, 107, 17), (128, 104, 105, 120), (120, 105, 107, 129), (124, 112, 118, 135), (130, 109, 137, 136), (126, 116, 104, 128), (27, 109, 111, 29), (47, 113, 115, 49), (37, 117, 119, 39), (121, 106, 110, 131), (15, 121, 131, 22), (35, 126, 128, 12), (25, 122, 133, 42), (45, 124, 135, 32), (13, 120, 129, 14), (12, 128, 120, 13), (22, 131, 123, 23), (42, 133, 125, 43), (32, 135, 127, 33), (116, 126, 134, 117), (112, 124, 132, 113), (114, 115, 140, 139), (106, 121, 129, 107), (109, 130, 123, 111), (113, 132, 125, 115), (117, 134, 127, 119), (137, 141, 149, 145), (138, 142, 150, 146), (142, 136, 144, 150), (133, 122, 142, 138), (122, 130, 136, 142), (115, 125, 143, 140), (108, 114, 139, 141), (125, 133, 138, 143), (144, 145, 153, 152), (147, 148, 156, 155), (149, 147, 155, 157), (143, 138, 146, 151), (140, 143, 151, 148), (141, 139, 147, 149), (139, 140, 148, 147), (136, 137, 145, 144), (156, 159, 170, 172), (175, 174, 160, 164), (154, 158, 169, 168), (150, 144, 152, 158), (146, 150, 158, 154), (145, 149, 157, 153), (151, 146, 154, 159), (148, 151, 159, 156), (152, 153, 174, 175), (171, 173, 162, 161), (155, 156, 172, 173), (173, 172, 167, 162), (169, 175, 164, 165), (153, 157, 171, 174), (166, 163, 179, 181), (159, 154, 168, 170), (157, 155, 173, 171), (170, 168, 163, 166), (168, 169, 165, 163), (158, 152, 175, 169), (174, 171, 161, 160), (172, 170, 166, 167), (182, 183, 191, 190), (163, 165, 178, 179), (161, 162, 177, 176), (165, 164, 182, 178), (167, 166, 181, 180), (162, 167, 180, 177), (164, 160, 183, 182), (160, 161, 176, 183), (236, 235, 237, 239, 211), (178, 182, 190, 186), (180, 181, 189, 188), (176, 177, 185, 184), (177, 180, 188, 185), (183, 176, 184, 191), (181, 179, 187, 189), (179, 178, 186, 187), (189, 187, 195, 222, 224, 209), (187, 186, 194, 195), (191, 184, 192, 234, 236, 211), (190, 191, 211, 239, 238, 228, 230, 210), (224, 223, 225, 227, 209), (184, 185, 193, 192), (185, 188, 208, 221, 220, 193), (248, 247, 249, 251, 213), (260, 259, 261, 263, 215), (242, 241, 243, 245, 212), (230, 229, 231, 233, 210), (195, 194, 198, 199), (186, 190, 210, 233, 232, 194), (194, 232, 252, 198), (193, 220, 240, 197), (192, 193, 197, 196), (206, 207, 200, 201, 204, 205, 203, 202), (212, 245, 244, 246, 248, 213, 205, 204), (196, 197, 201, 200), (254, 253, 255, 257, 214), (214, 257, 256, 258, 260, 215, 207, 206), (199, 198, 202, 203), (217, 243, 241, 219), (247, 225, 223, 249), (253, 231, 229, 255), (259, 237, 235, 261), (197, 240, 242, 212, 204, 201), (213, 251, 250, 199, 203, 205), (198, 252, 254, 214, 206, 202), (215, 263, 262, 196, 200, 207), (216, 226, 246, 244), (234, 192, 196, 262), (222, 195, 199, 250), (228, 238, 258, 256), (188, 189, 209, 227, 226, 216, 218, 208), (216, 217, 218), (219, 220, 221), (222, 223, 224), (225, 226, 227), (228, 229, 230), (231, 232, 233), (234, 235, 236), (237, 238, 239), (240, 241, 242), (243, 244, 245), (246, 247, 248), (249, 250, 251), (252, 253, 254), (255, 256, 257), (258, 259, 260), (261, 262, 263), (216, 244, 243, 217), (240, 220, 219, 241), (258, 238, 237, 259), (234, 262, 261, 235), (246, 226, 225, 247), (222, 250, 249, 223), (252, 232, 231, 253), (228, 256, 255, 229), (218, 217, 219, 221, 208)])
_uv = me_cube.uv_layers.new(name='UVMap')
_uv.uv.foreach_set('vector', [0.6125, 0.1132, 0.625, 0.1132, 0.625, 0.1368, 0.6125, 0.1368, 0.5784, 0.7628, 0.375, 0.7628, 0.375, 0.725, 0.5784, 0.725, 0.5784, 0.525, 0.375, 0.525, 0.375, 0.4872, 0.5784, 0.4872, 0.625, 1.0, 0.625, 0.9976, 0.625, 0.9053, 0.625, 0.8447, 0.625, 0.7912, 0.625, 0.75, 0.625, 0.75, 0.625, 1.0, 0.625, 0.9757, 0.625, 0.9773, 0.625, 0.9601, 0.625, 0.946, 0.625, 0.9463, 0.625, 0.5, 0.625, 0.25, 0.625, 0.25, 0.625, 0.5, 0.625, 0.7185, 0.625, 0.7106, 0.625, 0.7325, 0.625, 0.7503, 0.625, 0.7503, 0.625, 0.75, 0.625, 0.5, 0.625, 0.5, 0.625, 0.75, 0.625, 0.25, 0.625, 0.0, 0.625, 0.0, 0.625, 0.25, 0.625, 1.0, 0.625, 0.75, 0.625, 0.75, 0.625, 1.0, 0.625, 0.2524, 0.625, 0.2899, 0.625, 0.2727, 0.625, 0.25, 0.625, 0.25, 0.5784, 0.2628, 0.375, 0.2628, 0.375, 0.225, 0.5784, 0.225, 0.625, 0.7912, 0.625, 0.7899, 0.625, 0.7727, 0.625, 0.75, 0.625, 0.75, 0.625, 0.25, 0.625, 0.209, 0.625, 0.1368, 0.625, 0.1132, 0.625, 0.04102, 0.625, 0.0, 0.625, 0.0, 0.625, 0.25, 0.625, 0.5, 0.625, 0.4588, 0.625, 0.4053, 0.625, 0.3447, 0.625, 0.2524, 0.625, 0.25, 0.625, 0.25, 0.625, 0.5, 0.625, 0.75, 0.625, 0.7237, 0.625, 0.6368, 0.625, 0.6132, 0.625, 0.5263, 0.625, 0.5, 0.625, 0.5, 0.625, 0.75, 0.625, 0.5859, 0.6376, 0.541, 0.6529, 0.5185, 0.6834, 0.5, 0.8166, 0.5, 0.8471, 0.5186, 0.8624, 0.541, 0.875, 0.5859, 0.875, 0.6641, 0.8624, 0.709, 0.8471, 0.7314, 0.8166, 0.75, 0.6834, 0.75, 0.6529, 0.7315, 0.6376, 0.709, 0.625, 0.6641, 0.6125, 0.8447, 0.625, 0.8447, 0.625, 0.9053, 0.6125, 0.9053, 0.6125, 0.3447, 0.625, 0.3447, 0.625, 0.4053, 0.6125, 0.4053, 0.625, 0.5263, 0.625, 0.5477, 0.625, 0.5271, 0.625, 0.5, 0.625, 0.5, 0.6125, 0.6132, 0.625, 0.6132, 0.625, 0.6368, 0.6125, 0.6368, 0.6125, 0.02714, 0.625, 0.02714, 0.625, 0.04772, 0.6125, 0.04772, 0.625, 0.1132, 0.625, 0.07485, 0.625, 0.07485, 0.625, 0.9601, 0.625, 0.9053, 0.625, 0.9374, 0.625, 0.3478, 0.625, 0.2628, 0.625, 0.2796, 0.625, 0.2023, 0.625, 0.1368, 0.625, 0.1751, 0.625, 0.8447, 0.625, 0.8126, 0.625, 0.8126, 0.625, 0.7023, 0.625, 0.6368, 0.625, 0.6751, 0.625, 0.6101, 0.625, 0.525, 0.625, 0.5668, 0.625, 0.4601, 0.625, 0.4053, 0.625, 0.4374, 0.6125, 0.0, 0.625, 0.0, 0.625, 0.02714, 0.6125, 0.02714, 0.5784, 0.1132, 0.375, 0.1132, 0.375, 0.04772, 0.5784, 0.04772, 0.5784, 0.3447, 0.375, 0.3447, 0.375, 0.2628, 0.5784, 0.2628, 0.6125, 0.1368, 0.625, 0.1368, 0.625, 0.225, 0.6125, 0.225, 0.5784, 0.6132, 0.375, 0.6132, 0.375, 0.525, 0.5784, 0.525, 0.6125, 0.4053, 0.625, 0.4053, 0.625, 0.4872, 0.6125, 0.4872, 0.5784, 0.8447, 0.375, 0.8447, 0.375, 0.7628, 0.5784, 0.7628, 0.6125, 0.6368, 0.625, 0.6368, 0.625, 0.725, 0.6125, 0.725, 0.125, 0.6132, 0.1477, 0.5477, 0.1649, 0.5271, 0.2197, 0.5, 0.2803, 0.5, 0.3351, 0.5271, 0.3523, 0.5477, 0.375, 0.6132, 0.375, 0.6368, 0.3523, 0.7023, 0.3351, 0.7229, 0.2803, 0.75, 0.2197, 0.75, 0.1649, 0.7229, 0.1477, 0.7023, 0.125, 0.6368, 0.625, 0.2593, 0.625, 0.2588, 0.625, 0.2229, 0.625, 0.2216, 0.625, 0.02514, 0.625, 0.01856, 0.625, 0.04104, 0.625, 0.04628, 0.625, 0.6671, 0.625, 0.5836, 0.625, 0.5859, 0.625, 0.6641, 0.625, 0.75, 0.625, 0.5, 0.625, 0.5, 0.625, 0.75, 0.625, 0.5, 0.625, 0.25, 0.625, 0.25, 0.625, 0.5, 0.625, 1.0, 0.625, 0.75, 0.625, 0.75, 0.625, 1.0, 0.625, 0.25, 0.625, 0.0, 0.625, 0.0, 0.625, 0.25, 0.625, 0.75, 0.625, 0.5, 0.625, 0.4999, 0.625, 0.7501, 0.625, 0.5, 0.625, 0.25, 0.625, 0.2501, 0.625, 0.4999, 0.625, 1.0, 0.625, 0.75, 0.625, 0.7501, 0.625, 1.009, 0.625, 0.25, 0.625, 0.0, 0.625, -0.009471, 0.625, 0.2501, 0.625, 0.2186, 0.625, 0.2106, 0.625, 0.2317, 0.625, 0.2492, 0.625, 0.2493, 0.625, 0.4865, 0.625, 0.4732, 0.625, 0.4882, 0.625, 0.5004, 0.625, 0.5002, 0.625, 0.2501, 0.625, -0.009471, 0.625, 0.002676, 0.625, 0.03613, 0.625, 0.08829, 0.625, 0.1687, 0.625, 0.2186, 0.625, 0.2493, 0.625, 1.009, 0.625, 0.7501, 0.625, 0.7503, 0.625, 0.7635, 0.625, 0.8053, 0.625, 0.9379, 0.625, 0.9826, 0.625, 0.9978, 0.625, 0.7501, 0.625, 0.4999, 0.625, 0.5002, 0.625, 0.532, 0.625, 0.5836, 0.625, 0.6671, 0.625, 0.7185, 0.625, 0.7503, 0.625, 0.4999, 0.625, 0.2501, 0.625, 0.2493, 0.625, 0.263, 0.625, 0.3058, 0.625, 0.4434, 0.625, 0.4865, 0.625, 0.5002, 0.625, -0.01338, 0.625, -0.009733, 0.625, 0.03051, 0.625, 0.03613, 0.625, 0.002676, 0.625, 0.9379, 0.625, 0.8053, 0.625, 0.8084, 0.625, 0.9416, 0.625, 0.4434, 0.625, 0.3058, 0.625, 0.3084, 0.625, 0.4416, 0.625, 0.1687, 0.625, 0.08829, 0.625, 0.08588, 0.625, 0.1641, 0.625, 0.5284, 0.625, 0.5279, 0.625, 0.4911, 0.625, 0.4906, 0.625, -0.005273, 0.625, 0.02514, 0.625, 0.02143, 0.625, 0.03128, 0.625, 0.08829, 0.625, 0.03613, 0.625, 0.6708, 0.625, 0.7224, 0.625, 0.7195, 0.625, 0.7609, 0.625, 0.8053, 0.625, 0.7635, 0.625, 0.4434, 0.625, 0.4608, 0.625, 0.4608, 0.625, 0.5267, 0.625, 0.5836, 0.625, 0.532, 0.625, 0.1687, 0.625, 0.1932, 0.625, 0.1932, 0.625, 0.2605, 0.625, 0.3058, 0.625, 0.263, 0.625, 0.007536, 0.625, 0.0, 0.625, 0.01856, 0.625, 0.02514, 0.625, 0.08588, 0.625, 0.08829, 0.625, 0.04628, 0.625, 0.04104, 0.625, 0.6671, 0.625, 0.6641, 0.625, 0.7216, 0.625, 0.7224, 0.625, 0.8084, 0.625, 0.8053, 0.625, 0.7586, 0.625, 0.7594, 0.625, 0.5859, 0.625, 0.5836, 0.625, 0.5279, 0.625, 0.5284, 0.625, 0.4434, 0.625, 0.4416, 0.625, 0.4906, 0.625, 0.4911, 0.625, 0.3084, 0.625, 0.3058, 0.625, 0.2588, 0.625, 0.2593, 0.625, 0.1687, 0.625, 0.1641, 0.625, 0.2216, 0.625, 0.2229, 0.625, 0.7224, 0.625, 0.7216, 0.625, 0.7594, 0.625, 0.7586, 0.5784, 0.6368, 0.6125, 0.6368, 0.6125, 0.725, 0.5784, 0.725, 0.625, 0.8447, 0.6125, 0.8447, 0.6125, 0.7628, 0.625, 0.7628, 0.6125, 0.2628, 0.6125, 0.3447, 0.6125, 0.3447, 0.6125, 0.2628, 0.625, 0.6132, 0.6125, 0.6132, 0.6125, 0.525, 0.625, 0.525, 0.5784, 0.1368, 0.6125, 0.1368, 0.6125, 0.225, 0.5784, 0.225, 0.625, 0.3447, 0.6125, 0.3447, 0.6125, 0.2628, 0.625, 0.2628, 0.625, 0.1132, 0.6125, 0.1132, 0.6125, 0.04772, 0.625, 0.04772, 0.5784, 0.0, 0.6125, 0.0, 0.6125, 0.02714, 0.5784, 0.02714, 0.5784, 0.02714, 0.6125, 0.02714, 0.6125, 0.04772, 0.5784, 0.04772, 0.5784, 0.6132, 0.6125, 0.6132, 0.6125, 0.6368, 0.5784, 0.6368, 0.5784, 0.2628, 0.6125, 0.2628, 0.6125, 0.2628, 0.5784, 0.2628, 0.5784, 0.8447, 0.6125, 0.8447, 0.6125, 0.9053, 0.5784, 0.9053, 0.625, 0.2628, 0.6125, 0.2628, 0.6125, 0.225, 0.625, 0.225, 0.625, 0.525, 0.6125, 0.525, 0.6125, 0.4872, 0.625, 0.4872, 0.625, 0.7628, 0.6125, 0.7628, 0.6125, 0.725, 0.625, 0.725, 0.5784, 0.1132, 0.6125, 0.1132, 0.6125, 0.1368, 0.5784, 0.1368, 0.375, 0.1132, 0.5784, 0.1132, 0.5784, 0.1368, 0.375, 0.1368, 0.375, 0.8447, 0.5784, 0.8447, 0.5784, 0.9053, 0.375, 0.9053, 0.375, 0.3447, 0.5784, 0.3447, 0.5784, 0.4053, 0.375, 0.4053, 0.375, 0.6132, 0.5784, 0.6132, 0.5784, 0.6368, 0.375, 0.6368, 0.375, 0.02714, 0.5784, 0.02714, 0.5784, 0.04772, 0.375, 0.04772, 0.375, 0.0, 0.5784, 0.0, 0.5784, 0.02714, 0.375, 0.02714, 0.375, 0.1368, 0.5784, 0.1368, 0.5784, 0.225, 0.375, 0.225, 0.375, 0.4053, 0.5784, 0.4053, 0.5784, 0.4872, 0.375, 0.4872, 0.375, 0.6368, 0.5784, 0.6368, 0.5784, 0.725, 0.375, 0.725, 0.6125, 0.8447, 0.5784, 0.8447, 0.5784, 0.7628, 0.6125, 0.7628, 0.6125, 0.6132, 0.5784, 0.6132, 0.5784, 0.525, 0.6125, 0.525, 0.6125, 0.4053, 0.6125, 0.4872, 0.6125, 0.4872, 0.6125, 0.4053, 0.6125, 0.1132, 0.5784, 0.1132, 0.5784, 0.04772, 0.6125, 0.04772, 0.6125, 0.2628, 0.5784, 0.2628, 0.5784, 0.225, 0.6125, 0.225, 0.6125, 0.525, 0.5784, 0.525, 0.5784, 0.4872, 0.6125, 0.4872, 0.6125, 0.7628, 0.5784, 0.7628, 0.5784, 0.725, 0.6125, 0.725, 0.6125, 0.2628, 0.6125, 0.3447, 0.6125, 0.3447, 0.6125, 0.2628, 0.5784, 0.4053, 0.5784, 0.3447, 0.5784, 0.3447, 0.5784, 0.4053, 0.5784, 0.3447, 0.5784, 0.2628, 0.5784, 0.2628, 0.5784, 0.3447, 0.5784, 0.4053, 0.5784, 0.3447, 0.5784, 0.3447, 0.5784, 0.4053, 0.5784, 0.3447, 0.5784, 0.2628, 0.5784, 0.2628, 0.5784, 0.3447, 0.6125, 0.4872, 0.5784, 0.4872, 0.5784, 0.4872, 0.6125, 0.4872, 0.6125, 0.3447, 0.6125, 0.4053, 0.6125, 0.4053, 0.6125, 0.3447, 0.5784, 0.4872, 0.5784, 0.4053, 0.5784, 0.4053, 0.5784, 0.4872, 0.5784, 0.2628, 0.6125, 0.2628, 0.6125, 0.2628, 0.5784, 0.2628, 0.6125, 0.4053, 0.6125, 0.4872, 0.6125, 0.4872, 0.6125, 0.4053, 0.6125, 0.3447, 0.6125, 0.4053, 0.6125, 0.4053, 0.6125, 0.3447, 0.5784, 0.4872, 0.5784, 0.4053, 0.5784, 0.4053, 0.5784, 0.4872, 0.6125, 0.4872, 0.5784, 0.4872, 0.5784, 0.4872, 0.6125, 0.4872, 0.6125, 0.3447, 0.6125, 0.4053, 0.6125, 0.4053, 0.6125, 0.3447, 0.6125, 0.4053, 0.6125, 0.4872, 0.6125, 0.4872, 0.6125, 0.4053, 0.5784, 0.2628, 0.6125, 0.2628, 0.6125, 0.2628, 0.5784, 0.2628, 0.6125, 0.4872, 0.5784, 0.4872, 0.5784, 0.4872, 0.6125, 0.4872, 0.5784, 0.2628, 0.6125, 0.2628, 0.6125, 0.2628, 0.5784, 0.2628, 0.5784, 0.4053, 0.5784, 0.3447, 0.5784, 0.3447, 0.5784, 0.4053, 0.5784, 0.3447, 0.5784, 0.2628, 0.5784, 0.2628, 0.5784, 0.3447, 0.5784, 0.4053, 0.5784, 0.3447, 0.5784, 0.3447, 0.5784, 0.4053, 0.6125, 0.2628, 0.6125, 0.3447, 0.6125, 0.3447, 0.6125, 0.2628, 0.5784, 0.4872, 0.5784, 0.4053, 0.5784, 0.4053, 0.5784, 0.4872, 0.6125, 0.4872, 0.5784, 0.4872, 0.5784, 0.4872, 0.6125, 0.4872, 0.5784, 0.2628, 0.6125, 0.2628, 0.6125, 0.2628, 0.5784, 0.2628, 0.6125, 0.3447, 0.6125, 0.4053, 0.6125, 0.4053, 0.6125, 0.3447, 0.6125, 0.4053, 0.6125, 0.4872, 0.6125, 0.4872, 0.6125, 0.4053, 0.6125, 0.4053, 0.6125, 0.4872, 0.6125, 0.4872, 0.6125, 0.4053, 0.5784, 0.3447, 0.5784, 0.2628, 0.5784, 0.2628, 0.5784, 0.3447, 0.6125, 0.2628, 0.6125, 0.3447, 0.6125, 0.3447, 0.6125, 0.2628, 0.5784, 0.4872, 0.5784, 0.4053, 0.5784, 0.4053, 0.5784, 0.4872, 0.5784, 0.4872, 0.5784, 0.4053, 0.5784, 0.4053, 0.5784, 0.4872, 0.6125, 0.3447, 0.6125, 0.4053, 0.6125, 0.4053, 0.6125, 0.3447, 0.5784, 0.4872, 0.5784, 0.4053, 0.5784, 0.4053, 0.5784, 0.4872, 0.5784, 0.4053, 0.5784, 0.3447, 0.5784, 0.3447, 0.5784, 0.4053, 0.5784, 0.3447, 0.5784, 0.2628, 0.5784, 0.2628, 0.5784, 0.3447, 0.6125, 0.2628, 0.6125, 0.3447, 0.6125, 0.3447, 0.6125, 0.2628, 0.6125, 0.4872, 0.5784, 0.4872, 0.5784, 0.4872, 0.6125, 0.4872, 0.5784, 0.2628, 0.6125, 0.2628, 0.6125, 0.2628, 0.5784, 0.2628, 0.5784, 0.4053, 0.5784, 0.3447, 0.5784, 0.3447, 0.5784, 0.4053, 0.6125, 0.3447, 0.6125, 0.4053, 0.6125, 0.4053, 0.6125, 0.3447, 0.5784, 0.3447, 0.5784, 0.2628, 0.5784, 0.2628, 0.5784, 0.3447, 0.6125, 0.4872, 0.5784, 0.4872, 0.5784, 0.4872, 0.6125, 0.4872, 0.6125, 0.4053, 0.6125, 0.4872, 0.6125, 0.4872, 0.6125, 0.4053, 0.5784, 0.2628, 0.6125, 0.2628, 0.6125, 0.2628, 0.5784, 0.2628, 0.6125, 0.2628, 0.6125, 0.3447, 0.6125, 0.3447, 0.6125, 0.2628, 0.6125, 0.3004, 0.6125, 0.3148, 0.6125, 0.2804, 0.6125, 0.2628, 0.6125, 0.2628, 0.5784, 0.3447, 0.5784, 0.2628, 0.5784, 0.2628, 0.5784, 0.3447, 0.6125, 0.4872, 0.5784, 0.4872, 0.5784, 0.4872, 0.6125, 0.4872, 0.6125, 0.3447, 0.6125, 0.4053, 0.6125, 0.4053, 0.6125, 0.3447, 0.6125, 0.4053, 0.6125, 0.4872, 0.6125, 0.4872, 0.6125, 0.4053, 0.6125, 0.2628, 0.6125, 0.3447, 0.6125, 0.3447, 0.6125, 0.2628, 0.5784, 0.4872, 0.5784, 0.4053, 0.5784, 0.4053, 0.5784, 0.4872, 0.5784, 0.4053, 0.5784, 0.3447, 0.5784, 0.3447, 0.5784, 0.4053, 0.5784, 0.4872, 0.5784, 0.4053, 0.5784, 0.4053, 0.5784, 0.4053, 0.5784, 0.4496, 0.5784, 0.4872, 0.5784, 0.4053, 0.5784, 0.3447, 0.5784, 0.3447, 0.5784, 0.4053, 0.6125, 0.2628, 0.6125, 0.3447, 0.6125, 0.3447, 0.6125, 0.3447, 0.6125, 0.3004, 0.6125, 0.2628, 0.5784, 0.2628, 0.6125, 0.2628, 0.6125, 0.2628, 0.6075, 0.2628, 0.5998, 0.2628, 0.5911, 0.2628, 0.5834, 0.2628, 0.5784, 0.2628, 0.5784, 0.4496, 0.5784, 0.4352, 0.5784, 0.4696, 0.5784, 0.4872, 0.5784, 0.4872, 0.6125, 0.3447, 0.6125, 0.4053, 0.6125, 0.4053, 0.6125, 0.3447, 0.6125, 0.4053, 0.6125, 0.4872, 0.6125, 0.4872, 0.6125, 0.4495, 0.6125, 0.4053, 0.6125, 0.4053, 0.5835, 0.4872, 0.5854, 0.4872, 0.5807, 0.4872, 0.5784, 0.4872, 0.5784, 0.4872, 0.6074, 0.2628, 0.6055, 0.2628, 0.6102, 0.2628, 0.6125, 0.2628, 0.6125, 0.2628, 0.6125, 0.4495, 0.6125, 0.4352, 0.6125, 0.4697, 0.6125, 0.4873, 0.6125, 0.4872, 0.5834, 0.2628, 0.5854, 0.2628, 0.5807, 0.2628, 0.5784, 0.2628, 0.5784, 0.2628, 0.5784, 0.4053, 0.5784, 0.3447, 0.5784, 0.3447, 0.5784, 0.4053, 0.5784, 0.3447, 0.5784, 0.2628, 0.5784, 0.2628, 0.5784, 0.3005, 0.5784, 0.3447, 0.5784, 0.3447, 0.5784, 0.3447, 0.5784, 0.3447, 0.5784, 0.3447, 0.5784, 0.3447, 0.6125, 0.4053, 0.6125, 0.4053, 0.6125, 0.4053, 0.6125, 0.4053, 0.6125, 0.3447, 0.6125, 0.4053, 0.6125, 0.4053, 0.6125, 0.3447, 0.5784, 0.2628, 0.6125, 0.2628, 0.6125, 0.3447, 0.6125, 0.4053, 0.6125, 0.4872, 0.5784, 0.4872, 0.5784, 0.4053, 0.5784, 0.3447, 0.6125, 0.4872, 0.6074, 0.4872, 0.5998, 0.4872, 0.5911, 0.4872, 0.5835, 0.4872, 0.5784, 0.4872, 0.5784, 0.4872, 0.6125, 0.4872, 0.6125, 0.3447, 0.6125, 0.4053, 0.6125, 0.4053, 0.6125, 0.3447, 0.5784, 0.3005, 0.5784, 0.3148, 0.5784, 0.2803, 0.5784, 0.2627, 0.5784, 0.2628, 0.5784, 0.2628, 0.5835, 0.2628, 0.5911, 0.2628, 0.5998, 0.2628, 0.6074, 0.2628, 0.6125, 0.2628, 0.6125, 0.2628, 0.5784, 0.2628, 0.5784, 0.4053, 0.5784, 0.3447, 0.5784, 0.3447, 0.5784, 0.4053, 0.6055, 0.4696, 0.6055, 0.4696, 0.6102, 0.4352, 0.6102, 0.4352, 0.5854, 0.4696, 0.5854, 0.4696, 0.5807, 0.4352, 0.5807, 0.4352, 0.5807, 0.3148, 0.5807, 0.3148, 0.5854, 0.2804, 0.5854, 0.2804, 0.6055, 0.2804, 0.6055, 0.2804, 0.6102, 0.3148, 0.6102, 0.3148, 0.6125, 0.4053, 0.6125, 0.4053, 0.6125, 0.4495, 0.6125, 0.4872, 0.6125, 0.4872, 0.6125, 0.4053, 0.5784, 0.4872, 0.5784, 0.4495, 0.5784, 0.4053, 0.5784, 0.4053, 0.5784, 0.4053, 0.5784, 0.4872, 0.5784, 0.3447, 0.5784, 0.3447, 0.5784, 0.3005, 0.5784, 0.2628, 0.5784, 0.2628, 0.5784, 0.3447, 0.6125, 0.2628, 0.6125, 0.3005, 0.6125, 0.3447, 0.6125, 0.3447, 0.6125, 0.3447, 0.6125, 0.2628, 0.5998, 0.4872, 0.5911, 0.4872, 0.5911, 0.4872, 0.5998, 0.4872, 0.6125, 0.3447, 0.6125, 0.3447, 0.6125, 0.3447, 0.6125, 0.3447, 0.5784, 0.4053, 0.5784, 0.4053, 0.5784, 0.4053, 0.5784, 0.4053, 0.5911, 0.2628, 0.5998, 0.2628, 0.5998, 0.2628, 0.5911, 0.2628, 0.6125, 0.4872, 0.5784, 0.4872, 0.5784, 0.4872, 0.5834, 0.4872, 0.5911, 0.4872, 0.5998, 0.4872, 0.6075, 0.4872, 0.6125, 0.4872, 0.5998, 0.4872, 0.6032, 0.4872, 0.6032, 0.4872, 0.6125, 0.4561, 0.6125, 0.4053, 0.6125, 0.4495, 0.5784, 0.4053, 0.5784, 0.4176, 0.5784, 0.4176, 0.5825, 0.4872, 0.5911, 0.4872, 0.5834, 0.4872, 0.5894, 0.2503, 0.5854, 0.2804, 0.5856, 0.2787, 0.5784, 0.3148, 0.5784, 0.3447, 0.5784, 0.3324, 0.6133, 0.3385, 0.6102, 0.3148, 0.6104, 0.3164, 0.6055, 0.2628, 0.5998, 0.2628, 0.6032, 0.2628, 0.6133, 0.4115, 0.6102, 0.4352, 0.6104, 0.4335, 0.6083, 0.4872, 0.5998, 0.4872, 0.6074, 0.4872, 0.5894, 0.4997, 0.5854, 0.4696, 0.5856, 0.4713, 0.5784, 0.4352, 0.5784, 0.4053, 0.5784, 0.4176, 0.5784, 0.3447, 0.5784, 0.3324, 0.5784, 0.3324, 0.5854, 0.2628, 0.5911, 0.2628, 0.5877, 0.2628, 0.5998, 0.2628, 0.6032, 0.2628, 0.6032, 0.2628, 0.6125, 0.2941, 0.6125, 0.3447, 0.6125, 0.3005, 0.5998, 0.4872, 0.5998, 0.4872, 0.6055, 0.4696, 0.6055, 0.4696, 0.6125, 0.4053, 0.6125, 0.4053, 0.6102, 0.4352, 0.6102, 0.4352, 0.5998, 0.2628, 0.5998, 0.2628, 0.6055, 0.2804, 0.6055, 0.2804, 0.6125, 0.3447, 0.6125, 0.3447, 0.6102, 0.3148, 0.6102, 0.3148, 0.5911, 0.4872, 0.5911, 0.4872, 0.5854, 0.4696, 0.5854, 0.4696, 0.5784, 0.4053, 0.5784, 0.4053, 0.5807, 0.4352, 0.5807, 0.4352, 0.5784, 0.3447, 0.5784, 0.3447, 0.5807, 0.3148, 0.5807, 0.3148, 0.5911, 0.2628, 0.5911, 0.2628, 0.5854, 0.2804, 0.5854, 0.2804, 0.6075, 0.4872, 0.6055, 0.4872, 0.6102, 0.4872, 0.6125, 0.4872, 0.6125, 0.4872])
me_cube.materials.append(mat_material)
me_cube.use_remesh_fix_poles = True
me_cube.use_remesh_preserve_attributes = False
me_cube.use_mirror_vertex_groups = False
me_cube.update()
me_cube_002 = bpy.data.meshes.new('Cube.002')
me_cube_002.from_pydata([(-0.01663, -0.01204, -0.01042), (-0.01663, -0.005261, -0.0004145), (-0.01663, 0.00549, -0.01711), (-0.01663, 0.009543, -0.005697), (0.01663, -0.01204, -0.01042), (0.01663, -0.006986, 0.000331), (0.01663, 0.00549, -0.01711), (0.01663, 0.009543, -0.005697), (-0.01483, -0.002101, 0.01242), (-0.01483, 0.0129, 0.007677), (0.01483, 0.0129, 0.007677), (0.01483, -0.002101, 0.01242), (-0.01234, 0.002269, 0.02652), (-0.01234, 0.01611, 0.02505), (0.01234, 0.01611, 0.02505), (0.01234, 0.002269, 0.02652), (-0.01112, 0.00215, 0.04059), (-0.01112, 0.01446, 0.04301), (0.01112, 0.01446, 0.04301), (0.01112, 0.00215, 0.04059), (-0.009646, 0.0006719, 0.04932), (-0.009646, 0.01086, 0.05313), (0.009646, 0.01086, 0.05313), (0.009646, 0.0006719, 0.04932), (0.01273, 0.001098, 0.02113), (-0.01273, 0.001098, 0.02113), (-0.01273, 0.01532, 0.01865), (0.01273, 0.01532, 0.01865), (0.01188, 0.01603, 0.0329), (0.01188, 0.002757, 0.03348), (-0.01188, 0.002757, 0.03348), (-0.01188, 0.01603, 0.0329), (-0.009646, -0.002964, 0.05738), (-0.009646, 0.006915, 0.06194), (0.009646, 0.006915, 0.06194), (0.009646, -0.002964, 0.05738), (-0.008033, -0.007249, 0.06782), (-0.008033, 0.0002746, 0.07287), (0.008033, 0.0002746, 0.07287), (0.008033, -0.007249, 0.06782), (-0.01663, -0.003274, -0.01377), (-0.01663, 0.002141, -0.003056), (0.01663, -0.003274, -0.01377), (0.01663, 0.001279, -0.002683), (-0.01483, 0.005399, 0.01005), (0.01483, 0.005399, 0.01005), (-0.01234, 0.009188, 0.02578), (0.01234, 0.009188, 0.02578), (-0.01112, 0.008303, 0.0418), (0.01112, 0.008303, 0.0418), (-0.009646, 0.005768, 0.05122), (0.009646, 0.005768, 0.05122), (-0.01273, 0.008208, 0.01989), (0.01273, 0.008208, 0.01989), (-0.01188, 0.009393, 0.03319), (0.01188, 0.009393, 0.03319), (-0.009646, 0.001976, 0.05966), (0.009646, 0.001976, 0.05966), (-0.008033, -0.005347, 0.07287), (0.008033, -0.005347, 0.07287)], [], [(40, 41, 3, 2), (2, 3, 7, 6), (42, 43, 5, 4), (4, 5, 1, 0), (40, 42, 4, 0), (41, 1, 8, 44), (25, 24, 15, 12), (1, 5, 11, 8), (7, 3, 9, 10), (43, 7, 10, 45), (55, 28, 18, 49), (27, 26, 13, 14), (53, 27, 14, 47), (52, 25, 12, 46), (16, 19, 23, 20), (54, 30, 16, 48), (30, 29, 19, 16), (28, 31, 17, 18), (22, 21, 33, 34), (18, 17, 21, 22), (49, 18, 22, 51), (48, 16, 20, 50), (44, 8, 25, 52), (45, 10, 27, 53), (10, 9, 26, 27), (8, 11, 24, 25), (14, 13, 31, 28), (12, 15, 29, 30), (46, 12, 30, 54), (47, 14, 28, 55), (57, 34, 38, 59), (51, 22, 34, 57), (50, 20, 32, 56), (20, 23, 35, 32), (59, 58, 36, 39), (56, 32, 36, 58), (32, 35, 39, 36), (34, 33, 37, 38), (33, 56, 58, 37), (38, 37, 58, 59), (21, 50, 56, 33), (23, 51, 57, 35), (35, 57, 59, 39), (15, 47, 55, 29), (13, 46, 54, 31), (11, 45, 53, 24), (9, 44, 52, 26), (17, 48, 50, 21), (19, 49, 51, 23), (31, 54, 48, 17), (26, 52, 46, 13), (24, 53, 47, 15), (29, 55, 49, 19), (5, 43, 45, 11), (3, 41, 44, 9), (2, 6, 42, 40), (6, 7, 43, 42), (0, 1, 41, 40)])
_uv = me_cube_002.uv_layers.new(name='UVMap')
_uv.uv.foreach_set('vector', [0.375, 0.125, 0.625, 0.125, 0.625, 0.25, 0.375, 0.25, 0.375, 0.25, 0.625, 0.25, 0.625, 0.5, 0.375, 0.5, 0.375, 0.625, 0.625, 0.625, 0.625, 0.75, 0.375, 0.75, 0.375, 0.75, 0.625, 0.75, 0.625, 1.0, 0.375, 1.0, 0.125, 0.625, 0.375, 0.625, 0.375, 0.75, 0.125, 0.75, 0.625, 0.125, 0.625, 0.0, 0.625, 0.0, 0.625, 0.125, 0.625, 0.999, 0.625, 0.7497, 0.625, 0.75, 0.625, 1.0, 0.625, 1.0, 0.625, 0.75, 0.625, 0.75, 0.625, 1.0, 0.625, 0.5, 0.625, 0.25, 0.625, 0.25, 0.625, 0.5, 0.625, 0.625, 0.625, 0.5, 0.625, 0.5, 0.625, 0.625, 0.625, 0.625, 0.625, 0.5, 0.625, 0.5, 0.625, 0.625, 0.625, 0.5002, 0.625, 0.2498, 0.625, 0.25, 0.625, 0.5, 0.625, 0.625, 0.625, 0.5002, 0.625, 0.5, 0.625, 0.625, 0.625, 0.1257, 0.625, 0.001541, 0.625, 0.0, 0.625, 0.125, 0.625, 1.0, 0.625, 0.75, 0.625, 0.75, 0.625, 1.0, 0.625, 0.125, 0.625, -7.491e-05, 0.625, 0.0, 0.625, 0.125, 0.625, 0.9999, 0.625, 0.7501, 0.625, 0.75, 0.625, 1.0, 0.625, 0.5, 0.625, 0.25, 0.625, 0.25, 0.625, 0.5, 0.625, 0.5, 0.625, 0.25, 0.625, 0.25, 0.625, 0.5, 0.625, 0.5, 0.625, 0.25, 0.625, 0.25, 0.625, 0.5, 0.625, 0.625, 0.625, 0.5, 0.625, 0.5, 0.625, 0.625, 0.625, 0.125, 0.625, 0.0, 0.625, 0.0, 0.625, 0.125, 0.625, 0.125, 0.625, 0.0, 0.625, 0.001541, 0.625, 0.1257, 0.625, 0.625, 0.625, 0.5, 0.625, 0.5002, 0.625, 0.625, 0.625, 0.5, 0.625, 0.25, 0.625, 0.2498, 0.625, 0.5002, 0.625, 1.0, 0.625, 0.75, 0.625, 0.7497, 0.625, 0.999, 0.625, 0.5, 0.625, 0.25, 0.625, 0.25, 0.625, 0.5, 0.625, 1.0, 0.625, 0.75, 0.625, 0.7501, 0.625, 0.9999, 0.625, 0.125, 0.625, 0.0, 0.625, -7.491e-05, 0.625, 0.125, 0.625, 0.625, 0.625, 0.5, 0.625, 0.5, 0.625, 0.625, 0.625, 0.625, 0.625, 0.5, 0.625, 0.5, 0.625, 0.625, 0.625, 0.625, 0.625, 0.5, 0.625, 0.5, 0.625, 0.625, 0.625, 0.125, 0.625, 0.0, 0.625, 0.0, 0.625, 0.125, 0.625, 1.0, 0.625, 0.75, 0.625, 0.75, 0.625, 1.0, 0.625, 0.625, 0.875, 0.625, 0.875, 0.75, 0.625, 0.75, 0.625, 0.125, 0.625, 0.0, 0.625, 0.0, 0.625, 0.125, 0.625, 1.0, 0.625, 0.75, 0.625, 0.75, 0.625, 1.0, 0.625, 0.5, 0.625, 0.25, 0.625, 0.25, 0.625, 0.5, 0.625, 0.25, 0.625, 0.125, 0.625, 0.125, 0.625, 0.25, 0.625, 0.5, 0.875, 0.5, 0.875, 0.625, 0.625, 0.625, 0.625, 0.25, 0.625, 0.125, 0.625, 0.125, 0.625, 0.25, 0.625, 0.75, 0.625, 0.625, 0.625, 0.625, 0.625, 0.75, 0.625, 0.75, 0.625, 0.625, 0.625, 0.625, 0.625, 0.75, 0.625, 0.75, 0.625, 0.625, 0.625, 0.625, 0.625, 0.7501, 0.625, 0.25, 0.625, 0.125, 0.625, 0.125, 0.625, 0.25, 0.625, 0.75, 0.625, 0.625, 0.625, 0.625, 0.625, 0.7497, 0.625, 0.25, 0.625, 0.125, 0.625, 0.1257, 0.625, 0.2498, 0.625, 0.25, 0.625, 0.125, 0.625, 0.125, 0.625, 0.25, 0.625, 0.75, 0.625, 0.625, 0.625, 0.625, 0.625, 0.75, 0.625, 0.25, 0.625, 0.125, 0.625, 0.125, 0.625, 0.25, 0.625, 0.2498, 0.625, 0.1257, 0.625, 0.125, 0.625, 0.25, 0.625, 0.7497, 0.625, 0.625, 0.625, 0.625, 0.625, 0.75, 0.625, 0.7501, 0.625, 0.625, 0.625, 0.625, 0.625, 0.75, 0.625, 0.75, 0.625, 0.625, 0.625, 0.625, 0.625, 0.75, 0.625, 0.25, 0.625, 0.125, 0.625, 0.125, 0.625, 0.25, 0.125, 0.5, 0.375, 0.5, 0.375, 0.625, 0.125, 0.625, 0.375, 0.5, 0.625, 0.5, 0.625, 0.625, 0.375, 0.625, 0.375, 0.0, 0.625, 0.0, 0.625, 0.125, 0.375, 0.125])
me_cube_002.materials.append(mat_material_002)
me_cube_002.use_remesh_fix_poles = True
me_cube_002.use_remesh_preserve_attributes = False
me_cube_002.use_mirror_vertex_groups = False
me_cube_002.update()

# ---- objects
ob_mosin_main = bpy.data.objects.new('Mosin Main', me_plane)
ob_mosin_bolt = bpy.data.objects.new('Mosin Bolt', me_cube)
ob_trigger = bpy.data.objects.new('Trigger', me_cube_002)

# ---- transforms, parenting, visibility, modifiers, constraints
ob_mosin_main.location = (-0.0002528, -0.7001, -0.4402)
ob_mosin_main.rotation_euler = (1.573, -0.0, -1.571)
ob_mosin_main.lineart.crease_threshold = 0.0
_m = ob_mosin_main.modifiers.new('Mirror', 'MIRROR')
_m.use_axis = (False, False, True)
ob_mosin_bolt.location = (-0.001745, -0.02897, 0.3433)
ob_mosin_bolt.rotation_euler = (-0.1506, 1.557, -4.863)
ob_mosin_bolt.lineart.crease_threshold = 0.0
ob_trigger.location = (-0.001057, 0.2935, 0.09744)
ob_trigger.rotation_euler = (0.0434, -3.144, -0.0005239)
ob_trigger.lineart.crease_threshold = 0.0

# ---- collection membership
col_collection.objects.link(ob_mosin_main)
col_collection.objects.link(ob_mosin_bolt)
col_collection.objects.link(ob_trigger)

# ---- scene / render settings (as saved in the file)
scene.frame_start = 1; scene.frame_end = 250; scene.frame_set(1)
scene.render.engine = 'BLENDER_EEVEE_NEXT'
scene.cycles.use_denoising = False
scene.cycles.samples = 128
scene.cycles.sampling_pattern = 'TABULATED_SOBOL'
scene.cycles.use_adaptive_sampling = False
scene.cycles.use_light_tree = False
scene.view_settings.view_transform = 'Filmic'
bpy.context.view_layer.update()

# ---- added for rendering (the .blend has no active camera and no usable light): camera, sun
cam_auto = bpy.data.cameras.new('AutoCamera')
cam_auto.lens = 50.0
cam_auto.sensor_width = 36.0
cam_auto.clip_end = 1000.0
ob_auto_camera = bpy.data.objects.new('AutoCamera', cam_auto)
scene.collection.objects.link(ob_auto_camera)
ob_auto_camera.location = (3.44173, -5.25728, 2.9809)
ob_auto_camera.rotation_euler = (1.09748, -7.21219e-08, 0.694738)
scene.camera = ob_auto_camera
light_auto_sun = bpy.data.lights.new('AutoSun', 'SUN')
light_auto_sun.energy = 3.0
light_auto_sun.angle = 0.0523599
ob_auto_sun = bpy.data.objects.new('AutoSun', light_auto_sun)
scene.collection.objects.link(ob_auto_sun)
ob_auto_sun.rotation_euler = (0.872665, 0.174533, 0.523599)
bpy.context.view_layer.update()
